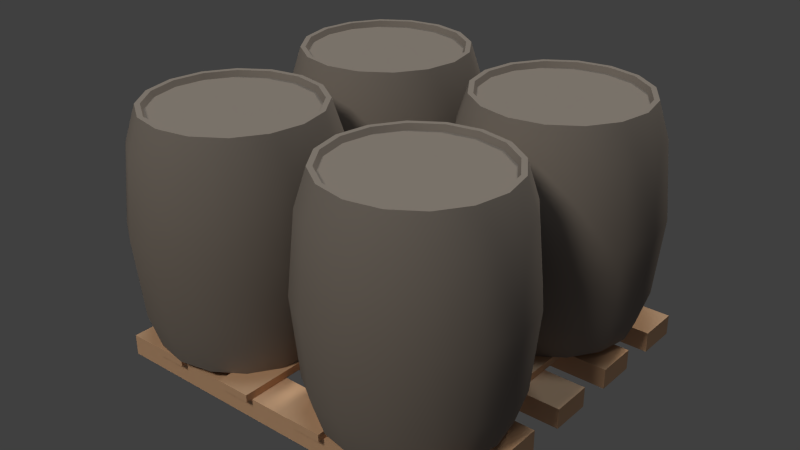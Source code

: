 # Source: cargo_barrel.blend  (saved by Blender 2.70.0; exported with 4.5.12 LTS)
import bpy
from mathutils import Matrix  # noqa: F401  (used for matrix-valued properties, if any)

bpy.ops.wm.read_factory_settings(use_empty=True)
scene = bpy.context.scene
scene.name = 'Scene'

# ---- collections
col_collection_5 = bpy.data.collections.new('Collection 5'); scene.collection.children.link(col_collection_5)
col_collection_6 = bpy.data.collections.new('Collection 6'); scene.collection.children.link(col_collection_6)

# ---- materials (node trees are filled in below, after node groups)
mat_material = bpy.data.materials.new('Material')
mat_material.alpha_threshold = 0.0
mat_material.use_transparent_shadow = False
mat_material.diffuse_color = (0.8, 0.491, 0.3028, 1.0)
mat_material.roughness = 0.5
mat_material.specular_intensity = 0.0
mat_material.line_color = (0.0, 0.0, 0.0, 1.0)
mat_m_03___default1 = bpy.data.materials.new('M_03___Default1')
mat_m_03___default1.alpha_threshold = 0.0
mat_m_03___default1.use_transparent_shadow = False
mat_m_03___default1.diffuse_color = (0.302, 0.2588, 0.2314, 1.0)
mat_m_03___default1.specular_color = (0.33, 0.33, 0.33)
mat_m_03___default1.roughness = 0.5
mat_m_03___default1.line_color = (0.0, 0.0, 0.0, 1.0)

# ---- material node trees

# ---- world
world_world = bpy.data.worlds.new('World'); scene.world = world_world
world_world.color = (0.05088, 0.05088, 0.05088)
world_world.use_sun_shadow = False
world_world.sun_shadow_jitter_overblur = 0.0
world_world.cycles.sampling_method = 'MANUAL'
world_world.cycles.sample_map_resolution = 256
world_world.light_settings.ao_factor = 0.5

# ---- lights
light_sun_000 = bpy.data.lights.new('Sun.000', 'SUN')
light_sun_000.color = (1.0, 0.9623, 0.8492)
light_sun_000.transmission_factor = 0.0
light_sun_000.angle = 0.1993
light_sun_000.energy = 1.0
light_sun_000.shadow_buffer_clip_start = 0.5
light_sun_000.shadow_soft_size = 0.1
light_sun_000.shadow_cascade_max_distance = 1000.0
light_sun_000.cycles.use_multiple_importance_sampling = False
light_hemi = bpy.data.lights.new('Hemi', 'SUN')
light_hemi.color = (0.7251, 0.8954, 1.0)
light_hemi.transmission_factor = 0.0
light_hemi.angle = 0.1993
light_hemi.energy = 0.5
light_hemi.shadow_buffer_clip_start = 0.5
light_hemi.shadow_soft_size = 0.1
light_hemi.shadow_cascade_max_distance = 1000.0
light_hemi.cycles.use_multiple_importance_sampling = False
light_sun_001 = bpy.data.lights.new('Sun.001', 'SUN')
light_sun_001.color = (1.0, 0.9623, 0.8492)
light_sun_001.transmission_factor = 0.0
light_sun_001.angle = 0.1993
light_sun_001.energy = 1.0
light_sun_001.shadow_buffer_clip_start = 0.5
light_sun_001.shadow_soft_size = 0.1
light_sun_001.shadow_cascade_max_distance = 1000.0
light_sun_001.cycles.use_multiple_importance_sampling = False

# ---- meshes
me_cube_004 = bpy.data.meshes.new('Cube.004')
me_cube_004.from_pydata([(-8.326, -1.0, -1.0), (-8.326, 1.0, -1.0), (-6.326, 1.0, -1.0), (-6.326, -1.0, -1.0), (-8.326, -1.0, 1.0), (-8.326, 1.0, 1.0), (-6.326, 1.0, 1.0), (-6.326, -1.0, 1.0), (6.326, -1.0, -1.0), (6.326, 1.0, -1.0), (8.326, 1.0, -1.0), (8.326, -1.0, -1.0), (6.326, -1.0, 1.0), (6.326, 1.0, 1.0), (8.326, 1.0, 1.0), (8.326, -1.0, 1.0), (-3.442, -1.0, -1.0), (-3.442, 1.0, -1.0), (-1.442, 1.0, -1.0), (-1.442, -1.0, -1.0), (-3.442, -1.0, 1.0), (-3.442, 1.0, 1.0), (-1.442, 1.0, 1.0), (-1.442, -1.0, 1.0), (1.442, -1.0, -1.0), (1.442, 1.0, -1.0), (3.442, 1.0, -1.0), (3.442, -1.0, -1.0), (1.442, -1.0, 1.0), (1.442, 1.0, 1.0), (3.442, 1.0, 1.0), (3.442, -1.0, 1.0), (10.74, -0.9652, 1.035), (-10.59, -0.9652, 1.035), (-10.59, -0.7402, 1.035), (10.74, -0.7402, 1.035), (10.74, -0.9652, 6.516), (-10.59, -0.9652, 6.516), (-10.59, -0.7402, 6.516), (10.74, -0.7402, 6.516), (10.74, -0.1164, 1.035), (-10.59, -0.1164, 1.035), (-10.59, 0.1086, 1.035), (10.74, 0.1086, 1.035), (10.74, -0.1164, 6.516), (-10.59, -0.1164, 6.516), (-10.59, 0.1086, 6.516), (10.74, 0.1086, 6.516), (10.74, 0.7204, 1.035), (-10.59, 0.7204, 1.035), (-10.59, 0.9454, 1.035), (10.74, 0.9454, 1.035), (10.74, 0.7204, 6.516), (-10.59, 0.7204, 6.516), (-10.59, 0.9454, 6.516), (10.74, 0.9454, 6.516), (10.74, -0.5425, 1.035), (-10.59, -0.5425, 1.035), (-10.59, -0.3175, 1.035), (10.74, -0.3175, 1.035), (10.74, -0.5425, 6.516), (-10.59, -0.5425, 6.516), (-10.59, -0.3175, 6.516), (10.74, -0.3175, 6.516), (10.74, 0.2974, 1.035), (-10.59, 0.2974, 1.035), (-10.59, 0.5224, 1.035), (10.74, 0.5224, 1.035), (10.74, 0.2974, 6.516), (-10.59, 0.2974, 6.516), (-10.59, 0.5224, 6.516), (10.74, 0.5224, 6.516)], [], [(4, 5, 1, 0), (5, 6, 2, 1), (6, 7, 3, 2), (7, 4, 0, 3), (0, 1, 2, 3), (7, 6, 5, 4), (12, 13, 9, 8), (13, 14, 10, 9), (14, 15, 11, 10), (15, 12, 8, 11), (8, 9, 10, 11), (15, 14, 13, 12), (20, 21, 17, 16), (21, 22, 18, 17), (22, 23, 19, 18), (23, 20, 16, 19), (16, 17, 18, 19), (23, 22, 21, 20), (28, 29, 25, 24), (29, 30, 26, 25), (30, 31, 27, 26), (31, 28, 24, 27), (24, 25, 26, 27), (31, 30, 29, 28), (36, 37, 33, 32), (37, 38, 34, 33), (38, 39, 35, 34), (39, 36, 32, 35), (32, 33, 34, 35), (39, 38, 37, 36), (44, 45, 41, 40), (45, 46, 42, 41), (46, 47, 43, 42), (47, 44, 40, 43), (40, 41, 42, 43), (47, 46, 45, 44), (52, 53, 49, 48), (53, 54, 50, 49), (54, 55, 51, 50), (55, 52, 48, 51), (48, 49, 50, 51), (55, 54, 53, 52), (60, 61, 57, 56), (61, 62, 58, 57), (62, 63, 59, 58), (63, 60, 56, 59), (56, 57, 58, 59), (63, 62, 61, 60), (68, 69, 65, 64), (69, 70, 66, 65), (70, 71, 67, 66), (71, 68, 64, 67), (64, 65, 66, 67), (71, 70, 69, 68)])
me_cube_004.materials.append(mat_material)
me_cube_004.use_remesh_preserve_volume = False
me_cube_004.use_remesh_preserve_attributes = False
me_cube_004.use_mirror_vertex_groups = False
me_cube_004.update()
me_mesh2_barrel1_model_003 = bpy.data.meshes.new('Mesh2 Barrel1 Model.003')
me_mesh2_barrel1_model_003.from_pydata([(0.1296, 0.2752, -0.313), (0.2396, 0.2752, -0.2396), (0.2578, -1.49e-07, -0.2578), (0.1148, 0.4, -0.2772), (0.0, 0.4, -0.3), (-0.1079, 0.4, -0.2606), (0.0, 0.4, -0.282), (-0.282, 0.4, -1.279e-08), (-0.2606, 0.4, -0.1079), (-0.1994, 0.4, -0.1994), (-0.1148, 0.4, -0.2772), (-0.2121, 0.4, -0.2121), (-0.2772, 0.4, -0.1148), (-0.3, 0.4, -1.446e-08), (-0.2772, 0.4, 0.1148), (-0.1994, 0.4, 0.1994), (-0.2606, 0.4, 0.1079), (-0.2736, 0.38, -1.21e-08), (-0.2528, 0.38, 0.1047), (0.1935, 0.38, 0.1935), (0.2528, 0.38, 0.1047), (0.2736, 0.38, 3.067e-08), (0.2528, 0.38, -0.1047), (0.1935, 0.38, -0.1935), (0.1047, 0.38, -0.2528), (-0.1047, 0.38, -0.2528), (-0.1935, 0.38, -0.1935), (-0.2528, 0.38, -0.1047), (-0.1935, 0.38, 0.1935), (-0.1047, 0.38, 0.2528), (0.0, 0.38, 0.2736), (0.1047, 0.38, 0.2528), (0.1994, 0.4, 0.1994), (0.1079, 0.4, 0.2606), (0.282, 0.4, 3.129e-08), (0.2606, 0.4, 0.1079), (0.0, 0.4, 0.282), (-0.1148, 0.4, 0.2772), (0.0, 0.4, 0.3), (0.1148, 0.4, 0.2772), (0.2121, 0.4, 0.2121), (0.2772, 0.4, 0.1148), (0.3, 0.4, 3.084e-08), (0.2772, 0.4, -0.1148), (0.2121, 0.4, -0.2121), (0.1079, 0.4, -0.2606), (0.1994, 0.4, -0.1994), (0.2606, 0.4, -0.1079), (0.0, 0.38, -0.2736), (-0.1079, 0.4, 0.2606), (-0.2121, 0.4, 0.2121), (-0.313, 0.2752, 0.1296), (-0.3388, 0.2752, -1.767e-08), (-0.3645, -1.49e-07, -1.902e-08), (-0.3368, -1.49e-07, -0.1395), (-0.3388, -0.2752, -1.767e-08), (-0.313, -0.2752, 0.1296), (-0.2772, -0.4, 0.1148), (-0.2121, -0.4, 0.2121), (-0.1994, -0.4, 0.1994), (-0.1079, -0.4, 0.2606), (-0.3, -0.4, -1.446e-08), (-0.2606, -0.4, 0.1079), (-0.2606, -0.4, -0.1079), (-0.282, -0.4, -1.279e-08), (-0.2772, -0.4, -0.1148), (-0.2121, -0.4, -0.2121), (-0.1148, -0.4, -0.2772), (-0.1994, -0.4, -0.1994), (-0.2736, -0.38, -1.21e-08), (-0.2528, -0.38, 0.1047), (0.1935, -0.38, -0.1935), (0.2528, -0.38, -0.1047), (0.2736, -0.38, 3.067e-08), (0.2528, -0.38, 0.1047), (0.1935, -0.38, 0.1935), (0.1047, -0.38, 0.2528), (0.0, -0.38, 0.2736), (-0.1047, -0.38, 0.2528), (-0.1935, -0.38, 0.1935), (-0.2528, -0.38, -0.1047), (-0.1935, -0.38, -0.1935), (-0.1047, -0.38, -0.2528), (0.0, -0.38, -0.2736), (0.1047, -0.38, -0.2528), (0.2606, -0.4, -0.1079), (0.282, -0.4, 3.129e-08), (0.2606, -0.4, 0.1079), (0.3, -0.4, 3.084e-08), (0.2772, -0.4, 0.1148), (0.1994, -0.4, 0.1994), (0.2121, -0.4, 0.2121), (0.1148, -0.4, 0.2772), (0.2396, -0.2752, 0.2396), (0.1296, -0.2752, 0.313), (0.1395, -1.49e-07, 0.3368), (0.0, -1.49e-07, 0.3645), (0.1296, 0.2752, 0.313), (0.2396, 0.2752, 0.2396), (0.313, 0.2752, 0.1296), (0.2578, -1.49e-07, 0.2578), (0.313, -0.2752, 0.1296), (0.3388, -0.2752, 3.349e-08), (0.2772, -0.4, -0.1148), (0.1994, -0.4, -0.1994), (0.1079, -0.4, -0.2606), (0.0, -0.4, -0.282), (-0.1079, -0.4, -0.2606), (0.0, -0.4, -0.3), (0.1148, -0.4, -0.2772), (0.2121, -0.4, -0.2121), (0.1296, -0.2752, -0.313), (0.2396, -0.2752, -0.2396), (0.3368, -1.49e-07, -0.1395), (0.313, 0.2752, -0.1296), (0.3388, 0.2752, 3.349e-08), (0.3645, -1.49e-07, 3.602e-08), (0.3368, -1.49e-07, 0.1395), (0.313, -0.2752, -0.1296), (0.1395, -1.49e-07, -0.3368), (0.0, -0.2752, -0.3388), (-0.1296, -0.2752, -0.313), (-0.2396, -0.2752, -0.2396), (-0.313, -0.2752, -0.1296), (-0.2578, -1.49e-07, -0.2578), (-0.313, 0.2752, -0.1296), (-0.2396, 0.2752, -0.2396), (-0.1395, -1.49e-07, -0.3368), (0.0, -1.49e-07, -0.3645), (-0.1296, 0.2752, -0.313), (0.0, 0.2752, -0.3388), (0.0, 0.2752, 0.3388), (-0.1395, -1.49e-07, 0.3368), (0.0, -0.2752, 0.3388), (0.0, -0.4, 0.3), (-0.1296, -0.2752, 0.313), (-0.2578, -1.49e-07, 0.2578), (-0.1296, 0.2752, 0.313), (-0.2396, 0.2752, 0.2396), (-0.3368, -1.49e-07, 0.1395), (-0.2396, -0.2752, 0.2396), (-0.1148, -0.4, 0.2772), (0.0, -0.4, 0.282), (0.1079, -0.4, 0.2606)], [], [(140, 58, 141, 135), (1, 114, 113, 2), (58, 140, 56, 57), (3, 4, 5, 6), (126, 129, 127, 124), (34, 47, 22, 21), (96, 133, 94, 95), (65, 123, 122, 66), (45, 6, 48, 24), (119, 0, 1, 2), (137, 138, 136, 132), (17, 27, 8, 7), (83, 106, 105, 84), (24, 48, 25), (32, 35, 20, 19), (62, 70, 79, 59), (19, 31, 33, 32), (108, 120, 111, 109), (0, 130, 4, 3), (13, 12, 125, 52), (9, 8, 27, 26), (67, 121, 120, 108), (44, 43, 114, 1), (51, 138, 50, 14), (110, 112, 118, 103), (12, 11, 126, 125), (138, 51, 139, 136), (3, 44, 1, 0), (130, 0, 119, 128), (57, 59, 60, 58), (61, 62, 59, 57), (89, 101, 93, 91), (63, 80, 69, 64), (124, 122, 123, 54), (87, 74, 73, 86), (40, 39, 97, 98), (117, 101, 102, 116), (118, 113, 116, 102), (70, 62, 64, 69), (61, 55, 123, 65), (131, 137, 132, 96), (75, 90, 143, 76), (113, 118, 112, 2), (71, 104, 85, 72), (127, 121, 122, 124), (21, 20, 35, 34), (100, 117, 99, 98), (84, 105, 104, 71), (88, 85, 104, 103), (43, 42, 115, 114), (28, 18, 16, 15), (125, 126, 124, 54), (95, 100, 98, 97), (6, 5, 25, 48), (108, 107, 68, 67), (80, 63, 68, 81), (103, 118, 102, 88), (116, 113, 114, 115), (66, 122, 121, 67), (30, 29, 49, 36), (60, 78, 77, 142), (52, 125, 54, 53), (46, 45, 24, 23), (86, 73, 72, 85), (81, 68, 107, 82), (29, 28, 15, 49), (14, 13, 52, 51), (103, 104, 105, 110), (115, 99, 117, 116), (59, 79, 78, 60), (94, 92, 91, 93), (93, 100, 95, 94), (97, 131, 96, 95), (82, 107, 106, 83), (90, 75, 74, 87), (53, 139, 51, 52), (56, 139, 53, 55), (76, 143, 142, 77), (7, 16, 18, 17), (5, 9, 26, 25), (139, 56, 140, 136), (101, 117, 100, 93), (10, 4, 130, 129), (47, 46, 23, 22), (54, 123, 55, 53), (11, 10, 129, 126), (112, 110, 109, 111), (129, 130, 128, 127), (132, 135, 133, 96), (111, 119, 2, 112), (31, 30, 36, 33), (135, 141, 134, 133), (88, 102, 101, 89), (133, 134, 92, 94), (128, 120, 121, 127), (98, 99, 41, 40), (38, 37, 137, 131), (141, 142, 143, 134), (58, 60, 142, 141), (55, 61, 57, 56), (120, 128, 119, 111), (39, 38, 131, 97), (134, 143, 90, 92), (42, 41, 99, 115), (136, 140, 135, 132), (20, 21, 22, 23, 24, 25, 26, 27, 17, 18, 28, 29, 30, 31, 19), (65, 66, 67, 68, 63, 64, 62, 61), (49, 15, 14, 50, 37, 36), (90, 87, 89, 91, 92), (7, 8, 9, 5, 4, 10, 11, 12, 13, 14, 15, 16), (108, 109, 110, 105, 106, 107), (86, 85, 88, 89, 87), (72, 73, 74, 75, 76, 77, 78, 79, 70, 69, 80, 81, 82, 83, 84, 71), (32, 33, 36, 37, 38, 39, 40, 41, 42, 43, 44, 3, 6, 45, 46, 47, 34, 35), (37, 50, 138, 137)])
me_mesh2_barrel1_model_003.polygons.foreach_set('use_smooth', [True] * 115)
_uv = me_mesh2_barrel1_model_003.uv_layers.new(name='UVMap')
_uv.uv.foreach_set('vector', [0.5616, 0.0877, 0.5616, 0.01802, 0.6223, 0.01802, 0.6223, 0.0877, 0.0762, 0.3949, 0.01553, 0.3949, 0.01553, 0.2413, 0.0762, 0.2413, 0.5616, 0.01802, 0.5616, 0.0877, 0.5009, 0.0877, 0.5009, 0.01802, 0.3189, 0.8111, 0.2587, 0.823, 0.2022, 0.8024, 0.2587, 0.8136, 0.3189, 0.3949, 0.2582, 0.3949, 0.2582, 0.2413, 0.3189, 0.2413, 0.4066, 0.6658, 0.3953, 0.7224, 0.3861, 0.7186, 0.3966, 0.6658, 0.683, 0.2413, 0.683, 0.0877, 0.7436, 0.0877, 0.7436, 0.2413, 0.3796, 0.01802, 0.3796, 0.0877, 0.3189, 0.0877, 0.3189, 0.01802, 0.3153, 0.8024, 0.2587, 0.8136, 0.2587, 0.8037, 0.3115, 0.7932, 0.1369, 0.2413, 0.1369, 0.3949, 0.0762, 0.3949, 0.0762, 0.2413, 0.6223, 0.3949, 0.5616, 0.3949, 0.5616, 0.2413, 0.6223, 0.2413, 0.1209, 0.6658, 0.1314, 0.7186, 0.1222, 0.7224, 0.1109, 0.6658, 0.7463, 0.8036, 0.7463, 0.8136, 0.8028, 0.8023, 0.799, 0.7931, 0.3115, 0.7932, 0.2587, 0.8037, 0.206, 0.7932, 0.3633, 0.5613, 0.3953, 0.6092, 0.3861, 0.613, 0.3562, 0.5683, 0.6097, 0.6092, 0.6189, 0.613, 0.6488, 0.5683, 0.6417, 0.5612, 0.3562, 0.5683, 0.3115, 0.5384, 0.3153, 0.5292, 0.3633, 0.5613, 0.1976, 0.01802, 0.1976, 0.0877, 0.1369, 0.0877, 0.1369, 0.01802, 0.1369, 0.3949, 0.1976, 0.3949, 0.1976, 0.4646, 0.1369, 0.4646, 0.4403, 0.4646, 0.3796, 0.4646, 0.3796, 0.3949, 0.4403, 0.3949, 0.1542, 0.7703, 0.1222, 0.7224, 0.1314, 0.7186, 0.1612, 0.7633, 0.2582, 0.01802, 0.2582, 0.0877, 0.1976, 0.0877, 0.1976, 0.01802, 0.0762, 0.4646, 0.01553, 0.4646, 0.01553, 0.3949, 0.0762, 0.3949, 0.5009, 0.3949, 0.5616, 0.3949, 0.5616, 0.4646, 0.5009, 0.4646, 0.0762, 0.01802, 0.0762, 0.0877, 0.01553, 0.0877, 0.01553, 0.01802, 0.3796, 0.4646, 0.3189, 0.4646, 0.3189, 0.3949, 0.3796, 0.3949, 0.5616, 0.3949, 0.5009, 0.3949, 0.5009, 0.2413, 0.5616, 0.2413, 0.1369, 0.4646, 0.0762, 0.4646, 0.0762, 0.3949, 0.1369, 0.3949, 0.1976, 0.3949, 0.1369, 0.3949, 0.1369, 0.2413, 0.1976, 0.2413, 0.601, 0.6056, 0.6417, 0.5612, 0.6897, 0.5292, 0.6351, 0.5546, 0.589, 0.6658, 0.6097, 0.6092, 0.6417, 0.5612, 0.601, 0.6056, 0.865, 0.01802, 0.865, 0.0877, 0.8043, 0.0877, 0.8043, 0.01802, 0.6097, 0.7223, 0.6189, 0.7185, 0.6084, 0.6658, 0.5984, 0.6658, 0.3189, 0.2413, 0.3189, 0.0877, 0.3796, 0.0877, 0.3796, 0.2413, 0.8828, 0.6092, 0.8737, 0.613, 0.8841, 0.6658, 0.8941, 0.6658, 0.8043, 0.4646, 0.7436, 0.4646, 0.7436, 0.3949, 0.8043, 0.3949, 0.865, 0.2413, 0.865, 0.0877, 0.9257, 0.0877, 0.9257, 0.2413, 0.9863, 0.0877, 0.9863, 0.2413, 0.9257, 0.2413, 0.9257, 0.0877, 0.6189, 0.613, 0.6097, 0.6092, 0.5984, 0.6658, 0.6084, 0.6658, 0.4403, 0.01802, 0.4403, 0.0877, 0.3796, 0.0877, 0.3796, 0.01802, 0.683, 0.3949, 0.6223, 0.3949, 0.6223, 0.2413, 0.683, 0.2413, 0.8438, 0.5683, 0.8508, 0.5612, 0.8028, 0.5292, 0.799, 0.5384, 0.01553, 0.2413, 0.01553, 0.0877, 0.0762, 0.0877, 0.0762, 0.2413, 0.8438, 0.7633, 0.8508, 0.7703, 0.8828, 0.7223, 0.8737, 0.7185, 0.2582, 0.2413, 0.2582, 0.0877, 0.3189, 0.0877, 0.3189, 0.2413, 0.3966, 0.6658, 0.3861, 0.613, 0.3953, 0.6092, 0.4066, 0.6658, 0.8043, 0.2413, 0.865, 0.2413, 0.865, 0.3949, 0.8043, 0.3949, 0.799, 0.7931, 0.8028, 0.8023, 0.8508, 0.7703, 0.8438, 0.7633, 0.9035, 0.6658, 0.8828, 0.7223, 0.8508, 0.7703, 0.8915, 0.7259, 0.9863, 0.4646, 0.9257, 0.4646, 0.9257, 0.3949, 0.9863, 0.3949, 0.1612, 0.5683, 0.1314, 0.613, 0.1222, 0.6092, 0.1542, 0.5613, 0.3796, 0.3949, 0.3189, 0.3949, 0.3189, 0.2413, 0.3796, 0.2413, 0.7436, 0.2413, 0.8043, 0.2413, 0.8043, 0.3949, 0.7436, 0.3949, 0.2587, 0.8136, 0.2022, 0.8024, 0.206, 0.7932, 0.2587, 0.8037, 0.7463, 0.823, 0.6897, 0.8023, 0.6417, 0.7703, 0.6861, 0.811, 0.6189, 0.7185, 0.6097, 0.7223, 0.6417, 0.7703, 0.6488, 0.7633, 0.9863, 0.01802, 0.9863, 0.0877, 0.9257, 0.0877, 0.9257, 0.01802, 0.9257, 0.2413, 0.9863, 0.2413, 0.9863, 0.3949, 0.9257, 0.3949, 0.3189, 0.01802, 0.3189, 0.0877, 0.2582, 0.0877, 0.2582, 0.01802, 0.2587, 0.5279, 0.206, 0.5384, 0.2022, 0.5292, 0.2587, 0.518, 0.6897, 0.5292, 0.6935, 0.5384, 0.7463, 0.5279, 0.7463, 0.5179, 0.4403, 0.3949, 0.3796, 0.3949, 0.3796, 0.2413, 0.4403, 0.2413, 0.3633, 0.7703, 0.3153, 0.8024, 0.3115, 0.7932, 0.3562, 0.7633, 0.8941, 0.6658, 0.8841, 0.6658, 0.8737, 0.7185, 0.8828, 0.7223, 0.6488, 0.7633, 0.6417, 0.7703, 0.6897, 0.8023, 0.6935, 0.7931, 0.206, 0.5384, 0.1612, 0.5683, 0.1542, 0.5613, 0.2022, 0.5292, 0.5009, 0.4646, 0.4403, 0.4646, 0.4403, 0.3949, 0.5009, 0.3949, 0.8915, 0.7259, 0.8508, 0.7703, 0.8028, 0.8023, 0.8574, 0.7769, 0.9257, 0.3949, 0.865, 0.3949, 0.865, 0.2413, 0.9257, 0.2413, 0.6417, 0.5612, 0.6488, 0.5683, 0.6935, 0.5384, 0.6897, 0.5292, 0.7436, 0.0877, 0.7436, 0.01802, 0.8043, 0.01802, 0.8043, 0.0877, 0.8043, 0.0877, 0.8043, 0.2413, 0.7436, 0.2413, 0.7436, 0.0877, 0.7436, 0.3949, 0.683, 0.3949, 0.683, 0.2413, 0.7436, 0.2413, 0.6935, 0.7931, 0.6897, 0.8023, 0.7463, 0.8136, 0.7463, 0.8036, 0.8508, 0.5612, 0.8438, 0.5683, 0.8737, 0.613, 0.8828, 0.6092, 0.4403, 0.2413, 0.5009, 0.2413, 0.5009, 0.3949, 0.4403, 0.3949, 0.5009, 0.0877, 0.5009, 0.2413, 0.4403, 0.2413, 0.4403, 0.0877, 0.799, 0.5384, 0.8028, 0.5292, 0.7463, 0.5179, 0.7463, 0.5279, 0.1109, 0.6658, 0.1222, 0.6092, 0.1314, 0.613, 0.1209, 0.6658, 0.2022, 0.8024, 0.1542, 0.7703, 0.1612, 0.7633, 0.206, 0.7932, 0.5009, 0.2413, 0.5009, 0.0877, 0.5616, 0.0877, 0.5616, 0.2413, 0.865, 0.0877, 0.865, 0.2413, 0.8043, 0.2413, 0.8043, 0.0877, 0.2582, 0.4646, 0.1976, 0.4646, 0.1976, 0.3949, 0.2582, 0.3949, 0.3953, 0.7224, 0.3633, 0.7703, 0.3562, 0.7633, 0.3861, 0.7186, 0.3796, 0.2413, 0.3796, 0.0877, 0.4403, 0.0877, 0.4403, 0.2413, 0.3189, 0.4646, 0.2582, 0.4646, 0.2582, 0.3949, 0.3189, 0.3949, 0.0762, 0.0877, 0.0762, 0.01802, 0.1369, 0.01802, 0.1369, 0.0877, 0.2582, 0.3949, 0.1976, 0.3949, 0.1976, 0.2413, 0.2582, 0.2413, 0.6223, 0.2413, 0.6223, 0.0877, 0.683, 0.0877, 0.683, 0.2413, 0.1369, 0.0877, 0.1369, 0.2413, 0.0762, 0.2413, 0.0762, 0.0877, 0.3115, 0.5384, 0.2587, 0.5279, 0.2587, 0.518, 0.3153, 0.5292, 0.6223, 0.0877, 0.6223, 0.01802, 0.683, 0.01802, 0.683, 0.0877, 0.9257, 0.01802, 0.9257, 0.0877, 0.865, 0.0877, 0.865, 0.01802, 0.683, 0.0877, 0.683, 0.01802, 0.7436, 0.01802, 0.7436, 0.0877, 0.1976, 0.2413, 0.1976, 0.0877, 0.2582, 0.0877, 0.2582, 0.2413, 0.8043, 0.3949, 0.865, 0.3949, 0.865, 0.4646, 0.8043, 0.4646, 0.683, 0.4646, 0.6223, 0.4646, 0.6223, 0.3949, 0.683, 0.3949, 0.6861, 0.5205, 0.7463, 0.5179, 0.8028, 0.5292, 0.7463, 0.5085, 0.6351, 0.5546, 0.6897, 0.5292, 0.7463, 0.5179, 0.6861, 0.5205, 0.4403, 0.0877, 0.4403, 0.01802, 0.5009, 0.01802, 0.5009, 0.0877, 0.1976, 0.0877, 0.1976, 0.2413, 0.1369, 0.2413, 0.1369, 0.0877, 0.7436, 0.4646, 0.683, 0.4646, 0.683, 0.3949, 0.7436, 0.3949, 0.7463, 0.5085, 0.8028, 0.5292, 0.8508, 0.5612, 0.8064, 0.5205, 0.9257, 0.4646, 0.865, 0.4646, 0.865, 0.3949, 0.9257, 0.3949, 0.5616, 0.2413, 0.5616, 0.0877, 0.6223, 0.0877, 0.6223, 0.2413, 0.3861, 0.613, 0.3966, 0.6658, 0.3861, 0.7186, 0.3562, 0.7633, 0.3115, 0.7932, 0.206, 0.7932, 0.1612, 0.7633, 0.1314, 0.7186, 0.1209, 0.6658, 0.1314, 0.613, 0.1612, 0.5683, 0.206, 0.5384, 0.2587, 0.5279, 0.3115, 0.5384, 0.3562, 0.5683, 0.601, 0.7259, 0.6351, 0.7769, 0.6861, 0.811, 0.6417, 0.7703, 0.6097, 0.7223, 0.5984, 0.6658, 0.6097, 0.6092, 0.589, 0.6658, 0.2022, 0.5292, 0.1542, 0.5613, 0.1135, 0.6056, 0.1476, 0.5546, 0.1986, 0.5205, 0.2587, 0.518, 0.8508, 0.5612, 0.8828, 0.6092, 0.8915, 0.6056, 0.8574, 0.5546, 0.8064, 0.5205, 0.1109, 0.6658, 0.1222, 0.7224, 0.1542, 0.7703, 0.2022, 0.8024, 0.2587, 0.823, 0.1986, 0.8111, 0.1476, 0.777, 0.1135, 0.726, 0.1015, 0.6658, 0.1135, 0.6056, 0.1542, 0.5613, 0.1222, 0.6092, 0.7463, 0.823, 0.8064, 0.811, 0.8574, 0.7769, 0.8028, 0.8023, 0.7463, 0.8136, 0.6897, 0.8023, 0.8941, 0.6658, 0.8828, 0.7223, 0.9035, 0.6658, 0.8915, 0.6056, 0.8828, 0.6092, 0.8737, 0.7185, 0.8841, 0.6658, 0.8737, 0.613, 0.8438, 0.5683, 0.799, 0.5384, 0.7463, 0.5279, 0.6935, 0.5384, 0.6488, 0.5683, 0.6189, 0.613, 0.6084, 0.6658, 0.6189, 0.7185, 0.6488, 0.7633, 0.6935, 0.7931, 0.7463, 0.8036, 0.799, 0.7931, 0.8438, 0.7633, 0.3633, 0.5613, 0.3153, 0.5292, 0.2587, 0.518, 0.1986, 0.5205, 0.2587, 0.5085, 0.3189, 0.5205, 0.3699, 0.5546, 0.404, 0.6056, 0.416, 0.6658, 0.404, 0.726, 0.3699, 0.777, 0.3189, 0.8111, 0.2587, 0.8136, 0.3153, 0.8024, 0.3633, 0.7703, 0.3953, 0.7224, 0.4066, 0.6658, 0.3953, 0.6092, 0.6223, 0.4646, 0.5616, 0.4646, 0.5616, 0.3949, 0.6223, 0.3949])
me_mesh2_barrel1_model_003.materials.append(mat_m_03___default1)
me_mesh2_barrel1_model_003.use_remesh_preserve_volume = False
me_mesh2_barrel1_model_003.use_remesh_preserve_attributes = False
me_mesh2_barrel1_model_003.use_mirror_vertex_groups = False
me_mesh2_barrel1_model_003.update()
me_mesh2_barrel1_model_002 = bpy.data.meshes.new('Mesh2 Barrel1 Model.002')
me_mesh2_barrel1_model_002.from_pydata([(0.1296, 0.2752, -0.313), (0.2396, 0.2752, -0.2396), (0.2578, -1.49e-07, -0.2578), (0.1148, 0.4, -0.2772), (0.0, 0.4, -0.3), (-0.1079, 0.4, -0.2606), (0.0, 0.4, -0.282), (-0.282, 0.4, -1.279e-08), (-0.2606, 0.4, -0.1079), (-0.1994, 0.4, -0.1994), (-0.1148, 0.4, -0.2772), (-0.2121, 0.4, -0.2121), (-0.2772, 0.4, -0.1148), (-0.3, 0.4, -1.446e-08), (-0.2772, 0.4, 0.1148), (-0.1994, 0.4, 0.1994), (-0.2606, 0.4, 0.1079), (-0.2736, 0.38, -1.21e-08), (-0.2528, 0.38, 0.1047), (0.1935, 0.38, 0.1935), (0.2528, 0.38, 0.1047), (0.2736, 0.38, 3.067e-08), (0.2528, 0.38, -0.1047), (0.1935, 0.38, -0.1935), (0.1047, 0.38, -0.2528), (-0.1047, 0.38, -0.2528), (-0.1935, 0.38, -0.1935), (-0.2528, 0.38, -0.1047), (-0.1935, 0.38, 0.1935), (-0.1047, 0.38, 0.2528), (0.0, 0.38, 0.2736), (0.1047, 0.38, 0.2528), (0.1994, 0.4, 0.1994), (0.1079, 0.4, 0.2606), (0.282, 0.4, 3.129e-08), (0.2606, 0.4, 0.1079), (0.0, 0.4, 0.282), (-0.1148, 0.4, 0.2772), (0.0, 0.4, 0.3), (0.1148, 0.4, 0.2772), (0.2121, 0.4, 0.2121), (0.2772, 0.4, 0.1148), (0.3, 0.4, 3.084e-08), (0.2772, 0.4, -0.1148), (0.2121, 0.4, -0.2121), (0.1079, 0.4, -0.2606), (0.1994, 0.4, -0.1994), (0.2606, 0.4, -0.1079), (0.0, 0.38, -0.2736), (-0.1079, 0.4, 0.2606), (-0.2121, 0.4, 0.2121), (-0.313, 0.2752, 0.1296), (-0.3388, 0.2752, -1.767e-08), (-0.3645, -1.49e-07, -1.902e-08), (-0.3368, -1.49e-07, -0.1395), (-0.3388, -0.2752, -1.767e-08), (-0.313, -0.2752, 0.1296), (-0.2772, -0.4, 0.1148), (-0.2121, -0.4, 0.2121), (-0.1994, -0.4, 0.1994), (-0.1079, -0.4, 0.2606), (-0.3, -0.4, -1.446e-08), (-0.2606, -0.4, 0.1079), (-0.2606, -0.4, -0.1079), (-0.282, -0.4, -1.279e-08), (-0.2772, -0.4, -0.1148), (-0.2121, -0.4, -0.2121), (-0.1148, -0.4, -0.2772), (-0.1994, -0.4, -0.1994), (-0.2736, -0.38, -1.21e-08), (-0.2528, -0.38, 0.1047), (0.1935, -0.38, -0.1935), (0.2528, -0.38, -0.1047), (0.2736, -0.38, 3.067e-08), (0.2528, -0.38, 0.1047), (0.1935, -0.38, 0.1935), (0.1047, -0.38, 0.2528), (0.0, -0.38, 0.2736), (-0.1047, -0.38, 0.2528), (-0.1935, -0.38, 0.1935), (-0.2528, -0.38, -0.1047), (-0.1935, -0.38, -0.1935), (-0.1047, -0.38, -0.2528), (0.0, -0.38, -0.2736), (0.1047, -0.38, -0.2528), (0.2606, -0.4, -0.1079), (0.282, -0.4, 3.129e-08), (0.2606, -0.4, 0.1079), (0.3, -0.4, 3.084e-08), (0.2772, -0.4, 0.1148), (0.1994, -0.4, 0.1994), (0.2121, -0.4, 0.2121), (0.1148, -0.4, 0.2772), (0.2396, -0.2752, 0.2396), (0.1296, -0.2752, 0.313), (0.1395, -1.49e-07, 0.3368), (0.0, -1.49e-07, 0.3645), (0.1296, 0.2752, 0.313), (0.2396, 0.2752, 0.2396), (0.313, 0.2752, 0.1296), (0.2578, -1.49e-07, 0.2578), (0.313, -0.2752, 0.1296), (0.3388, -0.2752, 3.349e-08), (0.2772, -0.4, -0.1148), (0.1994, -0.4, -0.1994), (0.1079, -0.4, -0.2606), (0.0, -0.4, -0.282), (-0.1079, -0.4, -0.2606), (0.0, -0.4, -0.3), (0.1148, -0.4, -0.2772), (0.2121, -0.4, -0.2121), (0.1296, -0.2752, -0.313), (0.2396, -0.2752, -0.2396), (0.3368, -1.49e-07, -0.1395), (0.313, 0.2752, -0.1296), (0.3388, 0.2752, 3.349e-08), (0.3645, -1.49e-07, 3.602e-08), (0.3368, -1.49e-07, 0.1395), (0.313, -0.2752, -0.1296), (0.1395, -1.49e-07, -0.3368), (0.0, -0.2752, -0.3388), (-0.1296, -0.2752, -0.313), (-0.2396, -0.2752, -0.2396), (-0.313, -0.2752, -0.1296), (-0.2578, -1.49e-07, -0.2578), (-0.313, 0.2752, -0.1296), (-0.2396, 0.2752, -0.2396), (-0.1395, -1.49e-07, -0.3368), (0.0, -1.49e-07, -0.3645), (-0.1296, 0.2752, -0.313), (0.0, 0.2752, -0.3388), (0.0, 0.2752, 0.3388), (-0.1395, -1.49e-07, 0.3368), (0.0, -0.2752, 0.3388), (0.0, -0.4, 0.3), (-0.1296, -0.2752, 0.313), (-0.2578, -1.49e-07, 0.2578), (-0.1296, 0.2752, 0.313), (-0.2396, 0.2752, 0.2396), (-0.3368, -1.49e-07, 0.1395), (-0.2396, -0.2752, 0.2396), (-0.1148, -0.4, 0.2772), (0.0, -0.4, 0.282), (0.1079, -0.4, 0.2606)], [], [(140, 58, 141, 135), (1, 114, 113, 2), (58, 140, 56, 57), (3, 4, 5, 6), (126, 129, 127, 124), (34, 47, 22, 21), (96, 133, 94, 95), (65, 123, 122, 66), (45, 6, 48, 24), (119, 0, 1, 2), (137, 138, 136, 132), (17, 27, 8, 7), (83, 106, 105, 84), (24, 48, 25), (32, 35, 20, 19), (62, 70, 79, 59), (19, 31, 33, 32), (108, 120, 111, 109), (0, 130, 4, 3), (13, 12, 125, 52), (9, 8, 27, 26), (67, 121, 120, 108), (44, 43, 114, 1), (51, 138, 50, 14), (110, 112, 118, 103), (12, 11, 126, 125), (138, 51, 139, 136), (3, 44, 1, 0), (130, 0, 119, 128), (57, 59, 60, 58), (61, 62, 59, 57), (89, 101, 93, 91), (63, 80, 69, 64), (124, 122, 123, 54), (87, 74, 73, 86), (40, 39, 97, 98), (117, 101, 102, 116), (118, 113, 116, 102), (70, 62, 64, 69), (61, 55, 123, 65), (131, 137, 132, 96), (75, 90, 143, 76), (113, 118, 112, 2), (71, 104, 85, 72), (127, 121, 122, 124), (21, 20, 35, 34), (100, 117, 99, 98), (84, 105, 104, 71), (88, 85, 104, 103), (43, 42, 115, 114), (28, 18, 16, 15), (125, 126, 124, 54), (95, 100, 98, 97), (6, 5, 25, 48), (108, 107, 68, 67), (80, 63, 68, 81), (103, 118, 102, 88), (116, 113, 114, 115), (66, 122, 121, 67), (30, 29, 49, 36), (60, 78, 77, 142), (52, 125, 54, 53), (46, 45, 24, 23), (86, 73, 72, 85), (81, 68, 107, 82), (29, 28, 15, 49), (14, 13, 52, 51), (103, 104, 105, 110), (115, 99, 117, 116), (59, 79, 78, 60), (94, 92, 91, 93), (93, 100, 95, 94), (97, 131, 96, 95), (82, 107, 106, 83), (90, 75, 74, 87), (53, 139, 51, 52), (56, 139, 53, 55), (76, 143, 142, 77), (7, 16, 18, 17), (5, 9, 26, 25), (139, 56, 140, 136), (101, 117, 100, 93), (10, 4, 130, 129), (47, 46, 23, 22), (54, 123, 55, 53), (11, 10, 129, 126), (112, 110, 109, 111), (129, 130, 128, 127), (132, 135, 133, 96), (111, 119, 2, 112), (31, 30, 36, 33), (135, 141, 134, 133), (88, 102, 101, 89), (133, 134, 92, 94), (128, 120, 121, 127), (98, 99, 41, 40), (38, 37, 137, 131), (141, 142, 143, 134), (58, 60, 142, 141), (55, 61, 57, 56), (120, 128, 119, 111), (39, 38, 131, 97), (134, 143, 90, 92), (42, 41, 99, 115), (136, 140, 135, 132), (20, 21, 22, 23, 24, 25, 26, 27, 17, 18, 28, 29, 30, 31, 19), (65, 66, 67, 68, 63, 64, 62, 61), (49, 15, 14, 50, 37, 36), (90, 87, 89, 91, 92), (7, 8, 9, 5, 4, 10, 11, 12, 13, 14, 15, 16), (108, 109, 110, 105, 106, 107), (86, 85, 88, 89, 87), (72, 73, 74, 75, 76, 77, 78, 79, 70, 69, 80, 81, 82, 83, 84, 71), (32, 33, 36, 37, 38, 39, 40, 41, 42, 43, 44, 3, 6, 45, 46, 47, 34, 35), (37, 50, 138, 137)])
me_mesh2_barrel1_model_002.polygons.foreach_set('use_smooth', [True] * 115)
_uv = me_mesh2_barrel1_model_002.uv_layers.new(name='UVMap')
_uv.uv.foreach_set('vector', [0.5616, 0.0877, 0.5616, 0.01802, 0.6223, 0.01802, 0.6223, 0.0877, 0.0762, 0.3949, 0.01553, 0.3949, 0.01553, 0.2413, 0.0762, 0.2413, 0.5616, 0.01802, 0.5616, 0.0877, 0.5009, 0.0877, 0.5009, 0.01802, 0.3189, 0.8111, 0.2587, 0.823, 0.2022, 0.8024, 0.2587, 0.8136, 0.3189, 0.3949, 0.2582, 0.3949, 0.2582, 0.2413, 0.3189, 0.2413, 0.4066, 0.6658, 0.3953, 0.7224, 0.3861, 0.7186, 0.3966, 0.6658, 0.683, 0.2413, 0.683, 0.0877, 0.7436, 0.0877, 0.7436, 0.2413, 0.3796, 0.01802, 0.3796, 0.0877, 0.3189, 0.0877, 0.3189, 0.01802, 0.3153, 0.8024, 0.2587, 0.8136, 0.2587, 0.8037, 0.3115, 0.7932, 0.1369, 0.2413, 0.1369, 0.3949, 0.0762, 0.3949, 0.0762, 0.2413, 0.6223, 0.3949, 0.5616, 0.3949, 0.5616, 0.2413, 0.6223, 0.2413, 0.1209, 0.6658, 0.1314, 0.7186, 0.1222, 0.7224, 0.1109, 0.6658, 0.7463, 0.8036, 0.7463, 0.8136, 0.8028, 0.8023, 0.799, 0.7931, 0.3115, 0.7932, 0.2587, 0.8037, 0.206, 0.7932, 0.3633, 0.5613, 0.3953, 0.6092, 0.3861, 0.613, 0.3562, 0.5683, 0.6097, 0.6092, 0.6189, 0.613, 0.6488, 0.5683, 0.6417, 0.5612, 0.3562, 0.5683, 0.3115, 0.5384, 0.3153, 0.5292, 0.3633, 0.5613, 0.1976, 0.01802, 0.1976, 0.0877, 0.1369, 0.0877, 0.1369, 0.01802, 0.1369, 0.3949, 0.1976, 0.3949, 0.1976, 0.4646, 0.1369, 0.4646, 0.4403, 0.4646, 0.3796, 0.4646, 0.3796, 0.3949, 0.4403, 0.3949, 0.1542, 0.7703, 0.1222, 0.7224, 0.1314, 0.7186, 0.1612, 0.7633, 0.2582, 0.01802, 0.2582, 0.0877, 0.1976, 0.0877, 0.1976, 0.01802, 0.0762, 0.4646, 0.01553, 0.4646, 0.01553, 0.3949, 0.0762, 0.3949, 0.5009, 0.3949, 0.5616, 0.3949, 0.5616, 0.4646, 0.5009, 0.4646, 0.0762, 0.01802, 0.0762, 0.0877, 0.01553, 0.0877, 0.01553, 0.01802, 0.3796, 0.4646, 0.3189, 0.4646, 0.3189, 0.3949, 0.3796, 0.3949, 0.5616, 0.3949, 0.5009, 0.3949, 0.5009, 0.2413, 0.5616, 0.2413, 0.1369, 0.4646, 0.0762, 0.4646, 0.0762, 0.3949, 0.1369, 0.3949, 0.1976, 0.3949, 0.1369, 0.3949, 0.1369, 0.2413, 0.1976, 0.2413, 0.601, 0.6056, 0.6417, 0.5612, 0.6897, 0.5292, 0.6351, 0.5546, 0.589, 0.6658, 0.6097, 0.6092, 0.6417, 0.5612, 0.601, 0.6056, 0.865, 0.01802, 0.865, 0.0877, 0.8043, 0.0877, 0.8043, 0.01802, 0.6097, 0.7223, 0.6189, 0.7185, 0.6084, 0.6658, 0.5984, 0.6658, 0.3189, 0.2413, 0.3189, 0.0877, 0.3796, 0.0877, 0.3796, 0.2413, 0.8828, 0.6092, 0.8737, 0.613, 0.8841, 0.6658, 0.8941, 0.6658, 0.8043, 0.4646, 0.7436, 0.4646, 0.7436, 0.3949, 0.8043, 0.3949, 0.865, 0.2413, 0.865, 0.0877, 0.9257, 0.0877, 0.9257, 0.2413, 0.9863, 0.0877, 0.9863, 0.2413, 0.9257, 0.2413, 0.9257, 0.0877, 0.6189, 0.613, 0.6097, 0.6092, 0.5984, 0.6658, 0.6084, 0.6658, 0.4403, 0.01802, 0.4403, 0.0877, 0.3796, 0.0877, 0.3796, 0.01802, 0.683, 0.3949, 0.6223, 0.3949, 0.6223, 0.2413, 0.683, 0.2413, 0.8438, 0.5683, 0.8508, 0.5612, 0.8028, 0.5292, 0.799, 0.5384, 0.01553, 0.2413, 0.01553, 0.0877, 0.0762, 0.0877, 0.0762, 0.2413, 0.8438, 0.7633, 0.8508, 0.7703, 0.8828, 0.7223, 0.8737, 0.7185, 0.2582, 0.2413, 0.2582, 0.0877, 0.3189, 0.0877, 0.3189, 0.2413, 0.3966, 0.6658, 0.3861, 0.613, 0.3953, 0.6092, 0.4066, 0.6658, 0.8043, 0.2413, 0.865, 0.2413, 0.865, 0.3949, 0.8043, 0.3949, 0.799, 0.7931, 0.8028, 0.8023, 0.8508, 0.7703, 0.8438, 0.7633, 0.9035, 0.6658, 0.8828, 0.7223, 0.8508, 0.7703, 0.8915, 0.7259, 0.9863, 0.4646, 0.9257, 0.4646, 0.9257, 0.3949, 0.9863, 0.3949, 0.1612, 0.5683, 0.1314, 0.613, 0.1222, 0.6092, 0.1542, 0.5613, 0.3796, 0.3949, 0.3189, 0.3949, 0.3189, 0.2413, 0.3796, 0.2413, 0.7436, 0.2413, 0.8043, 0.2413, 0.8043, 0.3949, 0.7436, 0.3949, 0.2587, 0.8136, 0.2022, 0.8024, 0.206, 0.7932, 0.2587, 0.8037, 0.7463, 0.823, 0.6897, 0.8023, 0.6417, 0.7703, 0.6861, 0.811, 0.6189, 0.7185, 0.6097, 0.7223, 0.6417, 0.7703, 0.6488, 0.7633, 0.9863, 0.01802, 0.9863, 0.0877, 0.9257, 0.0877, 0.9257, 0.01802, 0.9257, 0.2413, 0.9863, 0.2413, 0.9863, 0.3949, 0.9257, 0.3949, 0.3189, 0.01802, 0.3189, 0.0877, 0.2582, 0.0877, 0.2582, 0.01802, 0.2587, 0.5279, 0.206, 0.5384, 0.2022, 0.5292, 0.2587, 0.518, 0.6897, 0.5292, 0.6935, 0.5384, 0.7463, 0.5279, 0.7463, 0.5179, 0.4403, 0.3949, 0.3796, 0.3949, 0.3796, 0.2413, 0.4403, 0.2413, 0.3633, 0.7703, 0.3153, 0.8024, 0.3115, 0.7932, 0.3562, 0.7633, 0.8941, 0.6658, 0.8841, 0.6658, 0.8737, 0.7185, 0.8828, 0.7223, 0.6488, 0.7633, 0.6417, 0.7703, 0.6897, 0.8023, 0.6935, 0.7931, 0.206, 0.5384, 0.1612, 0.5683, 0.1542, 0.5613, 0.2022, 0.5292, 0.5009, 0.4646, 0.4403, 0.4646, 0.4403, 0.3949, 0.5009, 0.3949, 0.8915, 0.7259, 0.8508, 0.7703, 0.8028, 0.8023, 0.8574, 0.7769, 0.9257, 0.3949, 0.865, 0.3949, 0.865, 0.2413, 0.9257, 0.2413, 0.6417, 0.5612, 0.6488, 0.5683, 0.6935, 0.5384, 0.6897, 0.5292, 0.7436, 0.0877, 0.7436, 0.01802, 0.8043, 0.01802, 0.8043, 0.0877, 0.8043, 0.0877, 0.8043, 0.2413, 0.7436, 0.2413, 0.7436, 0.0877, 0.7436, 0.3949, 0.683, 0.3949, 0.683, 0.2413, 0.7436, 0.2413, 0.6935, 0.7931, 0.6897, 0.8023, 0.7463, 0.8136, 0.7463, 0.8036, 0.8508, 0.5612, 0.8438, 0.5683, 0.8737, 0.613, 0.8828, 0.6092, 0.4403, 0.2413, 0.5009, 0.2413, 0.5009, 0.3949, 0.4403, 0.3949, 0.5009, 0.0877, 0.5009, 0.2413, 0.4403, 0.2413, 0.4403, 0.0877, 0.799, 0.5384, 0.8028, 0.5292, 0.7463, 0.5179, 0.7463, 0.5279, 0.1109, 0.6658, 0.1222, 0.6092, 0.1314, 0.613, 0.1209, 0.6658, 0.2022, 0.8024, 0.1542, 0.7703, 0.1612, 0.7633, 0.206, 0.7932, 0.5009, 0.2413, 0.5009, 0.0877, 0.5616, 0.0877, 0.5616, 0.2413, 0.865, 0.0877, 0.865, 0.2413, 0.8043, 0.2413, 0.8043, 0.0877, 0.2582, 0.4646, 0.1976, 0.4646, 0.1976, 0.3949, 0.2582, 0.3949, 0.3953, 0.7224, 0.3633, 0.7703, 0.3562, 0.7633, 0.3861, 0.7186, 0.3796, 0.2413, 0.3796, 0.0877, 0.4403, 0.0877, 0.4403, 0.2413, 0.3189, 0.4646, 0.2582, 0.4646, 0.2582, 0.3949, 0.3189, 0.3949, 0.0762, 0.0877, 0.0762, 0.01802, 0.1369, 0.01802, 0.1369, 0.0877, 0.2582, 0.3949, 0.1976, 0.3949, 0.1976, 0.2413, 0.2582, 0.2413, 0.6223, 0.2413, 0.6223, 0.0877, 0.683, 0.0877, 0.683, 0.2413, 0.1369, 0.0877, 0.1369, 0.2413, 0.0762, 0.2413, 0.0762, 0.0877, 0.3115, 0.5384, 0.2587, 0.5279, 0.2587, 0.518, 0.3153, 0.5292, 0.6223, 0.0877, 0.6223, 0.01802, 0.683, 0.01802, 0.683, 0.0877, 0.9257, 0.01802, 0.9257, 0.0877, 0.865, 0.0877, 0.865, 0.01802, 0.683, 0.0877, 0.683, 0.01802, 0.7436, 0.01802, 0.7436, 0.0877, 0.1976, 0.2413, 0.1976, 0.0877, 0.2582, 0.0877, 0.2582, 0.2413, 0.8043, 0.3949, 0.865, 0.3949, 0.865, 0.4646, 0.8043, 0.4646, 0.683, 0.4646, 0.6223, 0.4646, 0.6223, 0.3949, 0.683, 0.3949, 0.6861, 0.5205, 0.7463, 0.5179, 0.8028, 0.5292, 0.7463, 0.5085, 0.6351, 0.5546, 0.6897, 0.5292, 0.7463, 0.5179, 0.6861, 0.5205, 0.4403, 0.0877, 0.4403, 0.01802, 0.5009, 0.01802, 0.5009, 0.0877, 0.1976, 0.0877, 0.1976, 0.2413, 0.1369, 0.2413, 0.1369, 0.0877, 0.7436, 0.4646, 0.683, 0.4646, 0.683, 0.3949, 0.7436, 0.3949, 0.7463, 0.5085, 0.8028, 0.5292, 0.8508, 0.5612, 0.8064, 0.5205, 0.9257, 0.4646, 0.865, 0.4646, 0.865, 0.3949, 0.9257, 0.3949, 0.5616, 0.2413, 0.5616, 0.0877, 0.6223, 0.0877, 0.6223, 0.2413, 0.3861, 0.613, 0.3966, 0.6658, 0.3861, 0.7186, 0.3562, 0.7633, 0.3115, 0.7932, 0.206, 0.7932, 0.1612, 0.7633, 0.1314, 0.7186, 0.1209, 0.6658, 0.1314, 0.613, 0.1612, 0.5683, 0.206, 0.5384, 0.2587, 0.5279, 0.3115, 0.5384, 0.3562, 0.5683, 0.601, 0.7259, 0.6351, 0.7769, 0.6861, 0.811, 0.6417, 0.7703, 0.6097, 0.7223, 0.5984, 0.6658, 0.6097, 0.6092, 0.589, 0.6658, 0.2022, 0.5292, 0.1542, 0.5613, 0.1135, 0.6056, 0.1476, 0.5546, 0.1986, 0.5205, 0.2587, 0.518, 0.8508, 0.5612, 0.8828, 0.6092, 0.8915, 0.6056, 0.8574, 0.5546, 0.8064, 0.5205, 0.1109, 0.6658, 0.1222, 0.7224, 0.1542, 0.7703, 0.2022, 0.8024, 0.2587, 0.823, 0.1986, 0.8111, 0.1476, 0.777, 0.1135, 0.726, 0.1015, 0.6658, 0.1135, 0.6056, 0.1542, 0.5613, 0.1222, 0.6092, 0.7463, 0.823, 0.8064, 0.811, 0.8574, 0.7769, 0.8028, 0.8023, 0.7463, 0.8136, 0.6897, 0.8023, 0.8941, 0.6658, 0.8828, 0.7223, 0.9035, 0.6658, 0.8915, 0.6056, 0.8828, 0.6092, 0.8737, 0.7185, 0.8841, 0.6658, 0.8737, 0.613, 0.8438, 0.5683, 0.799, 0.5384, 0.7463, 0.5279, 0.6935, 0.5384, 0.6488, 0.5683, 0.6189, 0.613, 0.6084, 0.6658, 0.6189, 0.7185, 0.6488, 0.7633, 0.6935, 0.7931, 0.7463, 0.8036, 0.799, 0.7931, 0.8438, 0.7633, 0.3633, 0.5613, 0.3153, 0.5292, 0.2587, 0.518, 0.1986, 0.5205, 0.2587, 0.5085, 0.3189, 0.5205, 0.3699, 0.5546, 0.404, 0.6056, 0.416, 0.6658, 0.404, 0.726, 0.3699, 0.777, 0.3189, 0.8111, 0.2587, 0.8136, 0.3153, 0.8024, 0.3633, 0.7703, 0.3953, 0.7224, 0.4066, 0.6658, 0.3953, 0.6092, 0.6223, 0.4646, 0.5616, 0.4646, 0.5616, 0.3949, 0.6223, 0.3949])
me_mesh2_barrel1_model_002.materials.append(mat_m_03___default1)
me_mesh2_barrel1_model_002.use_remesh_preserve_volume = False
me_mesh2_barrel1_model_002.use_remesh_preserve_attributes = False
me_mesh2_barrel1_model_002.use_mirror_vertex_groups = False
me_mesh2_barrel1_model_002.update()
me_mesh2_barrel1_model_001 = bpy.data.meshes.new('Mesh2 Barrel1 Model.001')
me_mesh2_barrel1_model_001.from_pydata([(0.1296, 0.2752, -0.313), (0.2396, 0.2752, -0.2396), (0.2578, -1.49e-07, -0.2578), (0.1148, 0.4, -0.2772), (0.0, 0.4, -0.3), (-0.1079, 0.4, -0.2606), (0.0, 0.4, -0.282), (-0.282, 0.4, -1.279e-08), (-0.2606, 0.4, -0.1079), (-0.1994, 0.4, -0.1994), (-0.1148, 0.4, -0.2772), (-0.2121, 0.4, -0.2121), (-0.2772, 0.4, -0.1148), (-0.3, 0.4, -1.446e-08), (-0.2772, 0.4, 0.1148), (-0.1994, 0.4, 0.1994), (-0.2606, 0.4, 0.1079), (-0.2736, 0.38, -1.21e-08), (-0.2528, 0.38, 0.1047), (0.1935, 0.38, 0.1935), (0.2528, 0.38, 0.1047), (0.2736, 0.38, 3.067e-08), (0.2528, 0.38, -0.1047), (0.1935, 0.38, -0.1935), (0.1047, 0.38, -0.2528), (-0.1047, 0.38, -0.2528), (-0.1935, 0.38, -0.1935), (-0.2528, 0.38, -0.1047), (-0.1935, 0.38, 0.1935), (-0.1047, 0.38, 0.2528), (0.0, 0.38, 0.2736), (0.1047, 0.38, 0.2528), (0.1994, 0.4, 0.1994), (0.1079, 0.4, 0.2606), (0.282, 0.4, 3.129e-08), (0.2606, 0.4, 0.1079), (0.0, 0.4, 0.282), (-0.1148, 0.4, 0.2772), (0.0, 0.4, 0.3), (0.1148, 0.4, 0.2772), (0.2121, 0.4, 0.2121), (0.2772, 0.4, 0.1148), (0.3, 0.4, 3.084e-08), (0.2772, 0.4, -0.1148), (0.2121, 0.4, -0.2121), (0.1079, 0.4, -0.2606), (0.1994, 0.4, -0.1994), (0.2606, 0.4, -0.1079), (0.0, 0.38, -0.2736), (-0.1079, 0.4, 0.2606), (-0.2121, 0.4, 0.2121), (-0.313, 0.2752, 0.1296), (-0.3388, 0.2752, -1.767e-08), (-0.3645, -1.49e-07, -1.902e-08), (-0.3368, -1.49e-07, -0.1395), (-0.3388, -0.2752, -1.767e-08), (-0.313, -0.2752, 0.1296), (-0.2772, -0.4, 0.1148), (-0.2121, -0.4, 0.2121), (-0.1994, -0.4, 0.1994), (-0.1079, -0.4, 0.2606), (-0.3, -0.4, -1.446e-08), (-0.2606, -0.4, 0.1079), (-0.2606, -0.4, -0.1079), (-0.282, -0.4, -1.279e-08), (-0.2772, -0.4, -0.1148), (-0.2121, -0.4, -0.2121), (-0.1148, -0.4, -0.2772), (-0.1994, -0.4, -0.1994), (-0.2736, -0.38, -1.21e-08), (-0.2528, -0.38, 0.1047), (0.1935, -0.38, -0.1935), (0.2528, -0.38, -0.1047), (0.2736, -0.38, 3.067e-08), (0.2528, -0.38, 0.1047), (0.1935, -0.38, 0.1935), (0.1047, -0.38, 0.2528), (0.0, -0.38, 0.2736), (-0.1047, -0.38, 0.2528), (-0.1935, -0.38, 0.1935), (-0.2528, -0.38, -0.1047), (-0.1935, -0.38, -0.1935), (-0.1047, -0.38, -0.2528), (0.0, -0.38, -0.2736), (0.1047, -0.38, -0.2528), (0.2606, -0.4, -0.1079), (0.282, -0.4, 3.129e-08), (0.2606, -0.4, 0.1079), (0.3, -0.4, 3.084e-08), (0.2772, -0.4, 0.1148), (0.1994, -0.4, 0.1994), (0.2121, -0.4, 0.2121), (0.1148, -0.4, 0.2772), (0.2396, -0.2752, 0.2396), (0.1296, -0.2752, 0.313), (0.1395, -1.49e-07, 0.3368), (0.0, -1.49e-07, 0.3645), (0.1296, 0.2752, 0.313), (0.2396, 0.2752, 0.2396), (0.313, 0.2752, 0.1296), (0.2578, -1.49e-07, 0.2578), (0.313, -0.2752, 0.1296), (0.3388, -0.2752, 3.349e-08), (0.2772, -0.4, -0.1148), (0.1994, -0.4, -0.1994), (0.1079, -0.4, -0.2606), (0.0, -0.4, -0.282), (-0.1079, -0.4, -0.2606), (0.0, -0.4, -0.3), (0.1148, -0.4, -0.2772), (0.2121, -0.4, -0.2121), (0.1296, -0.2752, -0.313), (0.2396, -0.2752, -0.2396), (0.3368, -1.49e-07, -0.1395), (0.313, 0.2752, -0.1296), (0.3388, 0.2752, 3.349e-08), (0.3645, -1.49e-07, 3.602e-08), (0.3368, -1.49e-07, 0.1395), (0.313, -0.2752, -0.1296), (0.1395, -1.49e-07, -0.3368), (0.0, -0.2752, -0.3388), (-0.1296, -0.2752, -0.313), (-0.2396, -0.2752, -0.2396), (-0.313, -0.2752, -0.1296), (-0.2578, -1.49e-07, -0.2578), (-0.313, 0.2752, -0.1296), (-0.2396, 0.2752, -0.2396), (-0.1395, -1.49e-07, -0.3368), (0.0, -1.49e-07, -0.3645), (-0.1296, 0.2752, -0.313), (0.0, 0.2752, -0.3388), (0.0, 0.2752, 0.3388), (-0.1395, -1.49e-07, 0.3368), (0.0, -0.2752, 0.3388), (0.0, -0.4, 0.3), (-0.1296, -0.2752, 0.313), (-0.2578, -1.49e-07, 0.2578), (-0.1296, 0.2752, 0.313), (-0.2396, 0.2752, 0.2396), (-0.3368, -1.49e-07, 0.1395), (-0.2396, -0.2752, 0.2396), (-0.1148, -0.4, 0.2772), (0.0, -0.4, 0.282), (0.1079, -0.4, 0.2606)], [], [(140, 58, 141, 135), (1, 114, 113, 2), (58, 140, 56, 57), (3, 4, 5, 6), (126, 129, 127, 124), (34, 47, 22, 21), (96, 133, 94, 95), (65, 123, 122, 66), (45, 6, 48, 24), (119, 0, 1, 2), (137, 138, 136, 132), (17, 27, 8, 7), (83, 106, 105, 84), (24, 48, 25), (32, 35, 20, 19), (62, 70, 79, 59), (19, 31, 33, 32), (108, 120, 111, 109), (0, 130, 4, 3), (13, 12, 125, 52), (9, 8, 27, 26), (67, 121, 120, 108), (44, 43, 114, 1), (51, 138, 50, 14), (110, 112, 118, 103), (12, 11, 126, 125), (138, 51, 139, 136), (3, 44, 1, 0), (130, 0, 119, 128), (57, 59, 60, 58), (61, 62, 59, 57), (89, 101, 93, 91), (63, 80, 69, 64), (124, 122, 123, 54), (87, 74, 73, 86), (40, 39, 97, 98), (117, 101, 102, 116), (118, 113, 116, 102), (70, 62, 64, 69), (61, 55, 123, 65), (131, 137, 132, 96), (75, 90, 143, 76), (113, 118, 112, 2), (71, 104, 85, 72), (127, 121, 122, 124), (21, 20, 35, 34), (100, 117, 99, 98), (84, 105, 104, 71), (88, 85, 104, 103), (43, 42, 115, 114), (28, 18, 16, 15), (125, 126, 124, 54), (95, 100, 98, 97), (6, 5, 25, 48), (108, 107, 68, 67), (80, 63, 68, 81), (103, 118, 102, 88), (116, 113, 114, 115), (66, 122, 121, 67), (30, 29, 49, 36), (60, 78, 77, 142), (52, 125, 54, 53), (46, 45, 24, 23), (86, 73, 72, 85), (81, 68, 107, 82), (29, 28, 15, 49), (14, 13, 52, 51), (103, 104, 105, 110), (115, 99, 117, 116), (59, 79, 78, 60), (94, 92, 91, 93), (93, 100, 95, 94), (97, 131, 96, 95), (82, 107, 106, 83), (90, 75, 74, 87), (53, 139, 51, 52), (56, 139, 53, 55), (76, 143, 142, 77), (7, 16, 18, 17), (5, 9, 26, 25), (139, 56, 140, 136), (101, 117, 100, 93), (10, 4, 130, 129), (47, 46, 23, 22), (54, 123, 55, 53), (11, 10, 129, 126), (112, 110, 109, 111), (129, 130, 128, 127), (132, 135, 133, 96), (111, 119, 2, 112), (31, 30, 36, 33), (135, 141, 134, 133), (88, 102, 101, 89), (133, 134, 92, 94), (128, 120, 121, 127), (98, 99, 41, 40), (38, 37, 137, 131), (141, 142, 143, 134), (58, 60, 142, 141), (55, 61, 57, 56), (120, 128, 119, 111), (39, 38, 131, 97), (134, 143, 90, 92), (42, 41, 99, 115), (136, 140, 135, 132), (20, 21, 22, 23, 24, 25, 26, 27, 17, 18, 28, 29, 30, 31, 19), (65, 66, 67, 68, 63, 64, 62, 61), (49, 15, 14, 50, 37, 36), (90, 87, 89, 91, 92), (7, 8, 9, 5, 4, 10, 11, 12, 13, 14, 15, 16), (108, 109, 110, 105, 106, 107), (86, 85, 88, 89, 87), (72, 73, 74, 75, 76, 77, 78, 79, 70, 69, 80, 81, 82, 83, 84, 71), (32, 33, 36, 37, 38, 39, 40, 41, 42, 43, 44, 3, 6, 45, 46, 47, 34, 35), (37, 50, 138, 137)])
me_mesh2_barrel1_model_001.polygons.foreach_set('use_smooth', [True] * 115)
_uv = me_mesh2_barrel1_model_001.uv_layers.new(name='UVMap')
_uv.uv.foreach_set('vector', [0.5616, 0.0877, 0.5616, 0.01802, 0.6223, 0.01802, 0.6223, 0.0877, 0.0762, 0.3949, 0.01553, 0.3949, 0.01553, 0.2413, 0.0762, 0.2413, 0.5616, 0.01802, 0.5616, 0.0877, 0.5009, 0.0877, 0.5009, 0.01802, 0.3189, 0.8111, 0.2587, 0.823, 0.2022, 0.8024, 0.2587, 0.8136, 0.3189, 0.3949, 0.2582, 0.3949, 0.2582, 0.2413, 0.3189, 0.2413, 0.4066, 0.6658, 0.3953, 0.7224, 0.3861, 0.7186, 0.3966, 0.6658, 0.683, 0.2413, 0.683, 0.0877, 0.7436, 0.0877, 0.7436, 0.2413, 0.3796, 0.01802, 0.3796, 0.0877, 0.3189, 0.0877, 0.3189, 0.01802, 0.3153, 0.8024, 0.2587, 0.8136, 0.2587, 0.8037, 0.3115, 0.7932, 0.1369, 0.2413, 0.1369, 0.3949, 0.0762, 0.3949, 0.0762, 0.2413, 0.6223, 0.3949, 0.5616, 0.3949, 0.5616, 0.2413, 0.6223, 0.2413, 0.1209, 0.6658, 0.1314, 0.7186, 0.1222, 0.7224, 0.1109, 0.6658, 0.7463, 0.8036, 0.7463, 0.8136, 0.8028, 0.8023, 0.799, 0.7931, 0.3115, 0.7932, 0.2587, 0.8037, 0.206, 0.7932, 0.3633, 0.5613, 0.3953, 0.6092, 0.3861, 0.613, 0.3562, 0.5683, 0.6097, 0.6092, 0.6189, 0.613, 0.6488, 0.5683, 0.6417, 0.5612, 0.3562, 0.5683, 0.3115, 0.5384, 0.3153, 0.5292, 0.3633, 0.5613, 0.1976, 0.01802, 0.1976, 0.0877, 0.1369, 0.0877, 0.1369, 0.01802, 0.1369, 0.3949, 0.1976, 0.3949, 0.1976, 0.4646, 0.1369, 0.4646, 0.4403, 0.4646, 0.3796, 0.4646, 0.3796, 0.3949, 0.4403, 0.3949, 0.1542, 0.7703, 0.1222, 0.7224, 0.1314, 0.7186, 0.1612, 0.7633, 0.2582, 0.01802, 0.2582, 0.0877, 0.1976, 0.0877, 0.1976, 0.01802, 0.0762, 0.4646, 0.01553, 0.4646, 0.01553, 0.3949, 0.0762, 0.3949, 0.5009, 0.3949, 0.5616, 0.3949, 0.5616, 0.4646, 0.5009, 0.4646, 0.0762, 0.01802, 0.0762, 0.0877, 0.01553, 0.0877, 0.01553, 0.01802, 0.3796, 0.4646, 0.3189, 0.4646, 0.3189, 0.3949, 0.3796, 0.3949, 0.5616, 0.3949, 0.5009, 0.3949, 0.5009, 0.2413, 0.5616, 0.2413, 0.1369, 0.4646, 0.0762, 0.4646, 0.0762, 0.3949, 0.1369, 0.3949, 0.1976, 0.3949, 0.1369, 0.3949, 0.1369, 0.2413, 0.1976, 0.2413, 0.601, 0.6056, 0.6417, 0.5612, 0.6897, 0.5292, 0.6351, 0.5546, 0.589, 0.6658, 0.6097, 0.6092, 0.6417, 0.5612, 0.601, 0.6056, 0.865, 0.01802, 0.865, 0.0877, 0.8043, 0.0877, 0.8043, 0.01802, 0.6097, 0.7223, 0.6189, 0.7185, 0.6084, 0.6658, 0.5984, 0.6658, 0.3189, 0.2413, 0.3189, 0.0877, 0.3796, 0.0877, 0.3796, 0.2413, 0.8828, 0.6092, 0.8737, 0.613, 0.8841, 0.6658, 0.8941, 0.6658, 0.8043, 0.4646, 0.7436, 0.4646, 0.7436, 0.3949, 0.8043, 0.3949, 0.865, 0.2413, 0.865, 0.0877, 0.9257, 0.0877, 0.9257, 0.2413, 0.9863, 0.0877, 0.9863, 0.2413, 0.9257, 0.2413, 0.9257, 0.0877, 0.6189, 0.613, 0.6097, 0.6092, 0.5984, 0.6658, 0.6084, 0.6658, 0.4403, 0.01802, 0.4403, 0.0877, 0.3796, 0.0877, 0.3796, 0.01802, 0.683, 0.3949, 0.6223, 0.3949, 0.6223, 0.2413, 0.683, 0.2413, 0.8438, 0.5683, 0.8508, 0.5612, 0.8028, 0.5292, 0.799, 0.5384, 0.01553, 0.2413, 0.01553, 0.0877, 0.0762, 0.0877, 0.0762, 0.2413, 0.8438, 0.7633, 0.8508, 0.7703, 0.8828, 0.7223, 0.8737, 0.7185, 0.2582, 0.2413, 0.2582, 0.0877, 0.3189, 0.0877, 0.3189, 0.2413, 0.3966, 0.6658, 0.3861, 0.613, 0.3953, 0.6092, 0.4066, 0.6658, 0.8043, 0.2413, 0.865, 0.2413, 0.865, 0.3949, 0.8043, 0.3949, 0.799, 0.7931, 0.8028, 0.8023, 0.8508, 0.7703, 0.8438, 0.7633, 0.9035, 0.6658, 0.8828, 0.7223, 0.8508, 0.7703, 0.8915, 0.7259, 0.9863, 0.4646, 0.9257, 0.4646, 0.9257, 0.3949, 0.9863, 0.3949, 0.1612, 0.5683, 0.1314, 0.613, 0.1222, 0.6092, 0.1542, 0.5613, 0.3796, 0.3949, 0.3189, 0.3949, 0.3189, 0.2413, 0.3796, 0.2413, 0.7436, 0.2413, 0.8043, 0.2413, 0.8043, 0.3949, 0.7436, 0.3949, 0.2587, 0.8136, 0.2022, 0.8024, 0.206, 0.7932, 0.2587, 0.8037, 0.7463, 0.823, 0.6897, 0.8023, 0.6417, 0.7703, 0.6861, 0.811, 0.6189, 0.7185, 0.6097, 0.7223, 0.6417, 0.7703, 0.6488, 0.7633, 0.9863, 0.01802, 0.9863, 0.0877, 0.9257, 0.0877, 0.9257, 0.01802, 0.9257, 0.2413, 0.9863, 0.2413, 0.9863, 0.3949, 0.9257, 0.3949, 0.3189, 0.01802, 0.3189, 0.0877, 0.2582, 0.0877, 0.2582, 0.01802, 0.2587, 0.5279, 0.206, 0.5384, 0.2022, 0.5292, 0.2587, 0.518, 0.6897, 0.5292, 0.6935, 0.5384, 0.7463, 0.5279, 0.7463, 0.5179, 0.4403, 0.3949, 0.3796, 0.3949, 0.3796, 0.2413, 0.4403, 0.2413, 0.3633, 0.7703, 0.3153, 0.8024, 0.3115, 0.7932, 0.3562, 0.7633, 0.8941, 0.6658, 0.8841, 0.6658, 0.8737, 0.7185, 0.8828, 0.7223, 0.6488, 0.7633, 0.6417, 0.7703, 0.6897, 0.8023, 0.6935, 0.7931, 0.206, 0.5384, 0.1612, 0.5683, 0.1542, 0.5613, 0.2022, 0.5292, 0.5009, 0.4646, 0.4403, 0.4646, 0.4403, 0.3949, 0.5009, 0.3949, 0.8915, 0.7259, 0.8508, 0.7703, 0.8028, 0.8023, 0.8574, 0.7769, 0.9257, 0.3949, 0.865, 0.3949, 0.865, 0.2413, 0.9257, 0.2413, 0.6417, 0.5612, 0.6488, 0.5683, 0.6935, 0.5384, 0.6897, 0.5292, 0.7436, 0.0877, 0.7436, 0.01802, 0.8043, 0.01802, 0.8043, 0.0877, 0.8043, 0.0877, 0.8043, 0.2413, 0.7436, 0.2413, 0.7436, 0.0877, 0.7436, 0.3949, 0.683, 0.3949, 0.683, 0.2413, 0.7436, 0.2413, 0.6935, 0.7931, 0.6897, 0.8023, 0.7463, 0.8136, 0.7463, 0.8036, 0.8508, 0.5612, 0.8438, 0.5683, 0.8737, 0.613, 0.8828, 0.6092, 0.4403, 0.2413, 0.5009, 0.2413, 0.5009, 0.3949, 0.4403, 0.3949, 0.5009, 0.0877, 0.5009, 0.2413, 0.4403, 0.2413, 0.4403, 0.0877, 0.799, 0.5384, 0.8028, 0.5292, 0.7463, 0.5179, 0.7463, 0.5279, 0.1109, 0.6658, 0.1222, 0.6092, 0.1314, 0.613, 0.1209, 0.6658, 0.2022, 0.8024, 0.1542, 0.7703, 0.1612, 0.7633, 0.206, 0.7932, 0.5009, 0.2413, 0.5009, 0.0877, 0.5616, 0.0877, 0.5616, 0.2413, 0.865, 0.0877, 0.865, 0.2413, 0.8043, 0.2413, 0.8043, 0.0877, 0.2582, 0.4646, 0.1976, 0.4646, 0.1976, 0.3949, 0.2582, 0.3949, 0.3953, 0.7224, 0.3633, 0.7703, 0.3562, 0.7633, 0.3861, 0.7186, 0.3796, 0.2413, 0.3796, 0.0877, 0.4403, 0.0877, 0.4403, 0.2413, 0.3189, 0.4646, 0.2582, 0.4646, 0.2582, 0.3949, 0.3189, 0.3949, 0.0762, 0.0877, 0.0762, 0.01802, 0.1369, 0.01802, 0.1369, 0.0877, 0.2582, 0.3949, 0.1976, 0.3949, 0.1976, 0.2413, 0.2582, 0.2413, 0.6223, 0.2413, 0.6223, 0.0877, 0.683, 0.0877, 0.683, 0.2413, 0.1369, 0.0877, 0.1369, 0.2413, 0.0762, 0.2413, 0.0762, 0.0877, 0.3115, 0.5384, 0.2587, 0.5279, 0.2587, 0.518, 0.3153, 0.5292, 0.6223, 0.0877, 0.6223, 0.01802, 0.683, 0.01802, 0.683, 0.0877, 0.9257, 0.01802, 0.9257, 0.0877, 0.865, 0.0877, 0.865, 0.01802, 0.683, 0.0877, 0.683, 0.01802, 0.7436, 0.01802, 0.7436, 0.0877, 0.1976, 0.2413, 0.1976, 0.0877, 0.2582, 0.0877, 0.2582, 0.2413, 0.8043, 0.3949, 0.865, 0.3949, 0.865, 0.4646, 0.8043, 0.4646, 0.683, 0.4646, 0.6223, 0.4646, 0.6223, 0.3949, 0.683, 0.3949, 0.6861, 0.5205, 0.7463, 0.5179, 0.8028, 0.5292, 0.7463, 0.5085, 0.6351, 0.5546, 0.6897, 0.5292, 0.7463, 0.5179, 0.6861, 0.5205, 0.4403, 0.0877, 0.4403, 0.01802, 0.5009, 0.01802, 0.5009, 0.0877, 0.1976, 0.0877, 0.1976, 0.2413, 0.1369, 0.2413, 0.1369, 0.0877, 0.7436, 0.4646, 0.683, 0.4646, 0.683, 0.3949, 0.7436, 0.3949, 0.7463, 0.5085, 0.8028, 0.5292, 0.8508, 0.5612, 0.8064, 0.5205, 0.9257, 0.4646, 0.865, 0.4646, 0.865, 0.3949, 0.9257, 0.3949, 0.5616, 0.2413, 0.5616, 0.0877, 0.6223, 0.0877, 0.6223, 0.2413, 0.3861, 0.613, 0.3966, 0.6658, 0.3861, 0.7186, 0.3562, 0.7633, 0.3115, 0.7932, 0.206, 0.7932, 0.1612, 0.7633, 0.1314, 0.7186, 0.1209, 0.6658, 0.1314, 0.613, 0.1612, 0.5683, 0.206, 0.5384, 0.2587, 0.5279, 0.3115, 0.5384, 0.3562, 0.5683, 0.601, 0.7259, 0.6351, 0.7769, 0.6861, 0.811, 0.6417, 0.7703, 0.6097, 0.7223, 0.5984, 0.6658, 0.6097, 0.6092, 0.589, 0.6658, 0.2022, 0.5292, 0.1542, 0.5613, 0.1135, 0.6056, 0.1476, 0.5546, 0.1986, 0.5205, 0.2587, 0.518, 0.8508, 0.5612, 0.8828, 0.6092, 0.8915, 0.6056, 0.8574, 0.5546, 0.8064, 0.5205, 0.1109, 0.6658, 0.1222, 0.7224, 0.1542, 0.7703, 0.2022, 0.8024, 0.2587, 0.823, 0.1986, 0.8111, 0.1476, 0.777, 0.1135, 0.726, 0.1015, 0.6658, 0.1135, 0.6056, 0.1542, 0.5613, 0.1222, 0.6092, 0.7463, 0.823, 0.8064, 0.811, 0.8574, 0.7769, 0.8028, 0.8023, 0.7463, 0.8136, 0.6897, 0.8023, 0.8941, 0.6658, 0.8828, 0.7223, 0.9035, 0.6658, 0.8915, 0.6056, 0.8828, 0.6092, 0.8737, 0.7185, 0.8841, 0.6658, 0.8737, 0.613, 0.8438, 0.5683, 0.799, 0.5384, 0.7463, 0.5279, 0.6935, 0.5384, 0.6488, 0.5683, 0.6189, 0.613, 0.6084, 0.6658, 0.6189, 0.7185, 0.6488, 0.7633, 0.6935, 0.7931, 0.7463, 0.8036, 0.799, 0.7931, 0.8438, 0.7633, 0.3633, 0.5613, 0.3153, 0.5292, 0.2587, 0.518, 0.1986, 0.5205, 0.2587, 0.5085, 0.3189, 0.5205, 0.3699, 0.5546, 0.404, 0.6056, 0.416, 0.6658, 0.404, 0.726, 0.3699, 0.777, 0.3189, 0.8111, 0.2587, 0.8136, 0.3153, 0.8024, 0.3633, 0.7703, 0.3953, 0.7224, 0.4066, 0.6658, 0.3953, 0.6092, 0.6223, 0.4646, 0.5616, 0.4646, 0.5616, 0.3949, 0.6223, 0.3949])
me_mesh2_barrel1_model_001.materials.append(mat_m_03___default1)
me_mesh2_barrel1_model_001.use_remesh_preserve_volume = False
me_mesh2_barrel1_model_001.use_remesh_preserve_attributes = False
me_mesh2_barrel1_model_001.use_mirror_vertex_groups = False
me_mesh2_barrel1_model_001.update()
me_mesh2_barrel1_model = bpy.data.meshes.new('Mesh2 Barrel1 Model')
me_mesh2_barrel1_model.from_pydata([(0.1296, 0.2752, -0.313), (0.2396, 0.2752, -0.2396), (0.2578, -1.49e-07, -0.2578), (0.1148, 0.4, -0.2772), (0.0, 0.4, -0.3), (-0.1079, 0.4, -0.2606), (0.0, 0.4, -0.282), (-0.282, 0.4, -1.279e-08), (-0.2606, 0.4, -0.1079), (-0.1994, 0.4, -0.1994), (-0.1148, 0.4, -0.2772), (-0.2121, 0.4, -0.2121), (-0.2772, 0.4, -0.1148), (-0.3, 0.4, -1.446e-08), (-0.2772, 0.4, 0.1148), (-0.1994, 0.4, 0.1994), (-0.2606, 0.4, 0.1079), (-0.2736, 0.38, -1.21e-08), (-0.2528, 0.38, 0.1047), (0.1935, 0.38, 0.1935), (0.2528, 0.38, 0.1047), (0.2736, 0.38, 3.067e-08), (0.2528, 0.38, -0.1047), (0.1935, 0.38, -0.1935), (0.1047, 0.38, -0.2528), (-0.1047, 0.38, -0.2528), (-0.1935, 0.38, -0.1935), (-0.2528, 0.38, -0.1047), (-0.1935, 0.38, 0.1935), (-0.1047, 0.38, 0.2528), (0.0, 0.38, 0.2736), (0.1047, 0.38, 0.2528), (0.1994, 0.4, 0.1994), (0.1079, 0.4, 0.2606), (0.282, 0.4, 3.129e-08), (0.2606, 0.4, 0.1079), (0.0, 0.4, 0.282), (-0.1148, 0.4, 0.2772), (0.0, 0.4, 0.3), (0.1148, 0.4, 0.2772), (0.2121, 0.4, 0.2121), (0.2772, 0.4, 0.1148), (0.3, 0.4, 3.084e-08), (0.2772, 0.4, -0.1148), (0.2121, 0.4, -0.2121), (0.1079, 0.4, -0.2606), (0.1994, 0.4, -0.1994), (0.2606, 0.4, -0.1079), (0.0, 0.38, -0.2736), (-0.1079, 0.4, 0.2606), (-0.2121, 0.4, 0.2121), (-0.313, 0.2752, 0.1296), (-0.3388, 0.2752, -1.767e-08), (-0.3645, -1.49e-07, -1.902e-08), (-0.3368, -1.49e-07, -0.1395), (-0.3388, -0.2752, -1.767e-08), (-0.313, -0.2752, 0.1296), (-0.2772, -0.4, 0.1148), (-0.2121, -0.4, 0.2121), (-0.1994, -0.4, 0.1994), (-0.1079, -0.4, 0.2606), (-0.3, -0.4, -1.446e-08), (-0.2606, -0.4, 0.1079), (-0.2606, -0.4, -0.1079), (-0.282, -0.4, -1.279e-08), (-0.2772, -0.4, -0.1148), (-0.2121, -0.4, -0.2121), (-0.1148, -0.4, -0.2772), (-0.1994, -0.4, -0.1994), (-0.2736, -0.38, -1.21e-08), (-0.2528, -0.38, 0.1047), (0.1935, -0.38, -0.1935), (0.2528, -0.38, -0.1047), (0.2736, -0.38, 3.067e-08), (0.2528, -0.38, 0.1047), (0.1935, -0.38, 0.1935), (0.1047, -0.38, 0.2528), (0.0, -0.38, 0.2736), (-0.1047, -0.38, 0.2528), (-0.1935, -0.38, 0.1935), (-0.2528, -0.38, -0.1047), (-0.1935, -0.38, -0.1935), (-0.1047, -0.38, -0.2528), (0.0, -0.38, -0.2736), (0.1047, -0.38, -0.2528), (0.2606, -0.4, -0.1079), (0.282, -0.4, 3.129e-08), (0.2606, -0.4, 0.1079), (0.3, -0.4, 3.084e-08), (0.2772, -0.4, 0.1148), (0.1994, -0.4, 0.1994), (0.2121, -0.4, 0.2121), (0.1148, -0.4, 0.2772), (0.2396, -0.2752, 0.2396), (0.1296, -0.2752, 0.313), (0.1395, -1.49e-07, 0.3368), (0.0, -1.49e-07, 0.3645), (0.1296, 0.2752, 0.313), (0.2396, 0.2752, 0.2396), (0.313, 0.2752, 0.1296), (0.2578, -1.49e-07, 0.2578), (0.313, -0.2752, 0.1296), (0.3388, -0.2752, 3.349e-08), (0.2772, -0.4, -0.1148), (0.1994, -0.4, -0.1994), (0.1079, -0.4, -0.2606), (0.0, -0.4, -0.282), (-0.1079, -0.4, -0.2606), (0.0, -0.4, -0.3), (0.1148, -0.4, -0.2772), (0.2121, -0.4, -0.2121), (0.1296, -0.2752, -0.313), (0.2396, -0.2752, -0.2396), (0.3368, -1.49e-07, -0.1395), (0.313, 0.2752, -0.1296), (0.3388, 0.2752, 3.349e-08), (0.3645, -1.49e-07, 3.602e-08), (0.3368, -1.49e-07, 0.1395), (0.313, -0.2752, -0.1296), (0.1395, -1.49e-07, -0.3368), (0.0, -0.2752, -0.3388), (-0.1296, -0.2752, -0.313), (-0.2396, -0.2752, -0.2396), (-0.313, -0.2752, -0.1296), (-0.2578, -1.49e-07, -0.2578), (-0.313, 0.2752, -0.1296), (-0.2396, 0.2752, -0.2396), (-0.1395, -1.49e-07, -0.3368), (0.0, -1.49e-07, -0.3645), (-0.1296, 0.2752, -0.313), (0.0, 0.2752, -0.3388), (0.0, 0.2752, 0.3388), (-0.1395, -1.49e-07, 0.3368), (0.0, -0.2752, 0.3388), (0.0, -0.4, 0.3), (-0.1296, -0.2752, 0.313), (-0.2578, -1.49e-07, 0.2578), (-0.1296, 0.2752, 0.313), (-0.2396, 0.2752, 0.2396), (-0.3368, -1.49e-07, 0.1395), (-0.2396, -0.2752, 0.2396), (-0.1148, -0.4, 0.2772), (0.0, -0.4, 0.282), (0.1079, -0.4, 0.2606)], [], [(140, 58, 141, 135), (1, 114, 113, 2), (58, 140, 56, 57), (3, 4, 5, 6), (126, 129, 127, 124), (34, 47, 22, 21), (96, 133, 94, 95), (65, 123, 122, 66), (45, 6, 48, 24), (119, 0, 1, 2), (137, 138, 136, 132), (17, 27, 8, 7), (83, 106, 105, 84), (24, 48, 25), (32, 35, 20, 19), (62, 70, 79, 59), (19, 31, 33, 32), (108, 120, 111, 109), (0, 130, 4, 3), (13, 12, 125, 52), (9, 8, 27, 26), (67, 121, 120, 108), (44, 43, 114, 1), (51, 138, 50, 14), (110, 112, 118, 103), (12, 11, 126, 125), (138, 51, 139, 136), (3, 44, 1, 0), (130, 0, 119, 128), (57, 59, 60, 58), (61, 62, 59, 57), (89, 101, 93, 91), (63, 80, 69, 64), (124, 122, 123, 54), (87, 74, 73, 86), (40, 39, 97, 98), (117, 101, 102, 116), (118, 113, 116, 102), (70, 62, 64, 69), (61, 55, 123, 65), (131, 137, 132, 96), (75, 90, 143, 76), (113, 118, 112, 2), (71, 104, 85, 72), (127, 121, 122, 124), (21, 20, 35, 34), (100, 117, 99, 98), (84, 105, 104, 71), (88, 85, 104, 103), (43, 42, 115, 114), (28, 18, 16, 15), (125, 126, 124, 54), (95, 100, 98, 97), (6, 5, 25, 48), (108, 107, 68, 67), (80, 63, 68, 81), (103, 118, 102, 88), (116, 113, 114, 115), (66, 122, 121, 67), (30, 29, 49, 36), (60, 78, 77, 142), (52, 125, 54, 53), (46, 45, 24, 23), (86, 73, 72, 85), (81, 68, 107, 82), (29, 28, 15, 49), (14, 13, 52, 51), (103, 104, 105, 110), (115, 99, 117, 116), (59, 79, 78, 60), (94, 92, 91, 93), (93, 100, 95, 94), (97, 131, 96, 95), (82, 107, 106, 83), (90, 75, 74, 87), (53, 139, 51, 52), (56, 139, 53, 55), (76, 143, 142, 77), (7, 16, 18, 17), (5, 9, 26, 25), (139, 56, 140, 136), (101, 117, 100, 93), (10, 4, 130, 129), (47, 46, 23, 22), (54, 123, 55, 53), (11, 10, 129, 126), (112, 110, 109, 111), (129, 130, 128, 127), (132, 135, 133, 96), (111, 119, 2, 112), (31, 30, 36, 33), (135, 141, 134, 133), (88, 102, 101, 89), (133, 134, 92, 94), (128, 120, 121, 127), (98, 99, 41, 40), (38, 37, 137, 131), (141, 142, 143, 134), (58, 60, 142, 141), (55, 61, 57, 56), (120, 128, 119, 111), (39, 38, 131, 97), (134, 143, 90, 92), (42, 41, 99, 115), (136, 140, 135, 132), (20, 21, 22, 23, 24, 25, 26, 27, 17, 18, 28, 29, 30, 31, 19), (65, 66, 67, 68, 63, 64, 62, 61), (49, 15, 14, 50, 37, 36), (90, 87, 89, 91, 92), (7, 8, 9, 5, 4, 10, 11, 12, 13, 14, 15, 16), (108, 109, 110, 105, 106, 107), (86, 85, 88, 89, 87), (72, 73, 74, 75, 76, 77, 78, 79, 70, 69, 80, 81, 82, 83, 84, 71), (32, 33, 36, 37, 38, 39, 40, 41, 42, 43, 44, 3, 6, 45, 46, 47, 34, 35), (37, 50, 138, 137)])
me_mesh2_barrel1_model.polygons.foreach_set('use_smooth', [True] * 115)
_uv = me_mesh2_barrel1_model.uv_layers.new(name='UVMap')
_uv.uv.foreach_set('vector', [0.5616, 0.0877, 0.5616, 0.01802, 0.6223, 0.01802, 0.6223, 0.0877, 0.0762, 0.3949, 0.01553, 0.3949, 0.01553, 0.2413, 0.0762, 0.2413, 0.5616, 0.01802, 0.5616, 0.0877, 0.5009, 0.0877, 0.5009, 0.01802, 0.3189, 0.8111, 0.2587, 0.823, 0.2022, 0.8024, 0.2587, 0.8136, 0.3189, 0.3949, 0.2582, 0.3949, 0.2582, 0.2413, 0.3189, 0.2413, 0.4066, 0.6658, 0.3953, 0.7224, 0.3861, 0.7186, 0.3966, 0.6658, 0.683, 0.2413, 0.683, 0.0877, 0.7436, 0.0877, 0.7436, 0.2413, 0.3796, 0.01802, 0.3796, 0.0877, 0.3189, 0.0877, 0.3189, 0.01802, 0.3153, 0.8024, 0.2587, 0.8136, 0.2587, 0.8037, 0.3115, 0.7932, 0.1369, 0.2413, 0.1369, 0.3949, 0.0762, 0.3949, 0.0762, 0.2413, 0.6223, 0.3949, 0.5616, 0.3949, 0.5616, 0.2413, 0.6223, 0.2413, 0.1209, 0.6658, 0.1314, 0.7186, 0.1222, 0.7224, 0.1109, 0.6658, 0.7463, 0.8036, 0.7463, 0.8136, 0.8028, 0.8023, 0.799, 0.7931, 0.3115, 0.7932, 0.2587, 0.8037, 0.206, 0.7932, 0.3633, 0.5613, 0.3953, 0.6092, 0.3861, 0.613, 0.3562, 0.5683, 0.6097, 0.6092, 0.6189, 0.613, 0.6488, 0.5683, 0.6417, 0.5612, 0.3562, 0.5683, 0.3115, 0.5384, 0.3153, 0.5292, 0.3633, 0.5613, 0.1976, 0.01802, 0.1976, 0.0877, 0.1369, 0.0877, 0.1369, 0.01802, 0.1369, 0.3949, 0.1976, 0.3949, 0.1976, 0.4646, 0.1369, 0.4646, 0.4403, 0.4646, 0.3796, 0.4646, 0.3796, 0.3949, 0.4403, 0.3949, 0.1542, 0.7703, 0.1222, 0.7224, 0.1314, 0.7186, 0.1612, 0.7633, 0.2582, 0.01802, 0.2582, 0.0877, 0.1976, 0.0877, 0.1976, 0.01802, 0.0762, 0.4646, 0.01553, 0.4646, 0.01553, 0.3949, 0.0762, 0.3949, 0.5009, 0.3949, 0.5616, 0.3949, 0.5616, 0.4646, 0.5009, 0.4646, 0.0762, 0.01802, 0.0762, 0.0877, 0.01553, 0.0877, 0.01553, 0.01802, 0.3796, 0.4646, 0.3189, 0.4646, 0.3189, 0.3949, 0.3796, 0.3949, 0.5616, 0.3949, 0.5009, 0.3949, 0.5009, 0.2413, 0.5616, 0.2413, 0.1369, 0.4646, 0.0762, 0.4646, 0.0762, 0.3949, 0.1369, 0.3949, 0.1976, 0.3949, 0.1369, 0.3949, 0.1369, 0.2413, 0.1976, 0.2413, 0.601, 0.6056, 0.6417, 0.5612, 0.6897, 0.5292, 0.6351, 0.5546, 0.589, 0.6658, 0.6097, 0.6092, 0.6417, 0.5612, 0.601, 0.6056, 0.865, 0.01802, 0.865, 0.0877, 0.8043, 0.0877, 0.8043, 0.01802, 0.6097, 0.7223, 0.6189, 0.7185, 0.6084, 0.6658, 0.5984, 0.6658, 0.3189, 0.2413, 0.3189, 0.0877, 0.3796, 0.0877, 0.3796, 0.2413, 0.8828, 0.6092, 0.8737, 0.613, 0.8841, 0.6658, 0.8941, 0.6658, 0.8043, 0.4646, 0.7436, 0.4646, 0.7436, 0.3949, 0.8043, 0.3949, 0.865, 0.2413, 0.865, 0.0877, 0.9257, 0.0877, 0.9257, 0.2413, 0.9863, 0.0877, 0.9863, 0.2413, 0.9257, 0.2413, 0.9257, 0.0877, 0.6189, 0.613, 0.6097, 0.6092, 0.5984, 0.6658, 0.6084, 0.6658, 0.4403, 0.01802, 0.4403, 0.0877, 0.3796, 0.0877, 0.3796, 0.01802, 0.683, 0.3949, 0.6223, 0.3949, 0.6223, 0.2413, 0.683, 0.2413, 0.8438, 0.5683, 0.8508, 0.5612, 0.8028, 0.5292, 0.799, 0.5384, 0.01553, 0.2413, 0.01553, 0.0877, 0.0762, 0.0877, 0.0762, 0.2413, 0.8438, 0.7633, 0.8508, 0.7703, 0.8828, 0.7223, 0.8737, 0.7185, 0.2582, 0.2413, 0.2582, 0.0877, 0.3189, 0.0877, 0.3189, 0.2413, 0.3966, 0.6658, 0.3861, 0.613, 0.3953, 0.6092, 0.4066, 0.6658, 0.8043, 0.2413, 0.865, 0.2413, 0.865, 0.3949, 0.8043, 0.3949, 0.799, 0.7931, 0.8028, 0.8023, 0.8508, 0.7703, 0.8438, 0.7633, 0.9035, 0.6658, 0.8828, 0.7223, 0.8508, 0.7703, 0.8915, 0.7259, 0.9863, 0.4646, 0.9257, 0.4646, 0.9257, 0.3949, 0.9863, 0.3949, 0.1612, 0.5683, 0.1314, 0.613, 0.1222, 0.6092, 0.1542, 0.5613, 0.3796, 0.3949, 0.3189, 0.3949, 0.3189, 0.2413, 0.3796, 0.2413, 0.7436, 0.2413, 0.8043, 0.2413, 0.8043, 0.3949, 0.7436, 0.3949, 0.2587, 0.8136, 0.2022, 0.8024, 0.206, 0.7932, 0.2587, 0.8037, 0.7463, 0.823, 0.6897, 0.8023, 0.6417, 0.7703, 0.6861, 0.811, 0.6189, 0.7185, 0.6097, 0.7223, 0.6417, 0.7703, 0.6488, 0.7633, 0.9863, 0.01802, 0.9863, 0.0877, 0.9257, 0.0877, 0.9257, 0.01802, 0.9257, 0.2413, 0.9863, 0.2413, 0.9863, 0.3949, 0.9257, 0.3949, 0.3189, 0.01802, 0.3189, 0.0877, 0.2582, 0.0877, 0.2582, 0.01802, 0.2587, 0.5279, 0.206, 0.5384, 0.2022, 0.5292, 0.2587, 0.518, 0.6897, 0.5292, 0.6935, 0.5384, 0.7463, 0.5279, 0.7463, 0.5179, 0.4403, 0.3949, 0.3796, 0.3949, 0.3796, 0.2413, 0.4403, 0.2413, 0.3633, 0.7703, 0.3153, 0.8024, 0.3115, 0.7932, 0.3562, 0.7633, 0.8941, 0.6658, 0.8841, 0.6658, 0.8737, 0.7185, 0.8828, 0.7223, 0.6488, 0.7633, 0.6417, 0.7703, 0.6897, 0.8023, 0.6935, 0.7931, 0.206, 0.5384, 0.1612, 0.5683, 0.1542, 0.5613, 0.2022, 0.5292, 0.5009, 0.4646, 0.4403, 0.4646, 0.4403, 0.3949, 0.5009, 0.3949, 0.8915, 0.7259, 0.8508, 0.7703, 0.8028, 0.8023, 0.8574, 0.7769, 0.9257, 0.3949, 0.865, 0.3949, 0.865, 0.2413, 0.9257, 0.2413, 0.6417, 0.5612, 0.6488, 0.5683, 0.6935, 0.5384, 0.6897, 0.5292, 0.7436, 0.0877, 0.7436, 0.01802, 0.8043, 0.01802, 0.8043, 0.0877, 0.8043, 0.0877, 0.8043, 0.2413, 0.7436, 0.2413, 0.7436, 0.0877, 0.7436, 0.3949, 0.683, 0.3949, 0.683, 0.2413, 0.7436, 0.2413, 0.6935, 0.7931, 0.6897, 0.8023, 0.7463, 0.8136, 0.7463, 0.8036, 0.8508, 0.5612, 0.8438, 0.5683, 0.8737, 0.613, 0.8828, 0.6092, 0.4403, 0.2413, 0.5009, 0.2413, 0.5009, 0.3949, 0.4403, 0.3949, 0.5009, 0.0877, 0.5009, 0.2413, 0.4403, 0.2413, 0.4403, 0.0877, 0.799, 0.5384, 0.8028, 0.5292, 0.7463, 0.5179, 0.7463, 0.5279, 0.1109, 0.6658, 0.1222, 0.6092, 0.1314, 0.613, 0.1209, 0.6658, 0.2022, 0.8024, 0.1542, 0.7703, 0.1612, 0.7633, 0.206, 0.7932, 0.5009, 0.2413, 0.5009, 0.0877, 0.5616, 0.0877, 0.5616, 0.2413, 0.865, 0.0877, 0.865, 0.2413, 0.8043, 0.2413, 0.8043, 0.0877, 0.2582, 0.4646, 0.1976, 0.4646, 0.1976, 0.3949, 0.2582, 0.3949, 0.3953, 0.7224, 0.3633, 0.7703, 0.3562, 0.7633, 0.3861, 0.7186, 0.3796, 0.2413, 0.3796, 0.0877, 0.4403, 0.0877, 0.4403, 0.2413, 0.3189, 0.4646, 0.2582, 0.4646, 0.2582, 0.3949, 0.3189, 0.3949, 0.0762, 0.0877, 0.0762, 0.01802, 0.1369, 0.01802, 0.1369, 0.0877, 0.2582, 0.3949, 0.1976, 0.3949, 0.1976, 0.2413, 0.2582, 0.2413, 0.6223, 0.2413, 0.6223, 0.0877, 0.683, 0.0877, 0.683, 0.2413, 0.1369, 0.0877, 0.1369, 0.2413, 0.0762, 0.2413, 0.0762, 0.0877, 0.3115, 0.5384, 0.2587, 0.5279, 0.2587, 0.518, 0.3153, 0.5292, 0.6223, 0.0877, 0.6223, 0.01802, 0.683, 0.01802, 0.683, 0.0877, 0.9257, 0.01802, 0.9257, 0.0877, 0.865, 0.0877, 0.865, 0.01802, 0.683, 0.0877, 0.683, 0.01802, 0.7436, 0.01802, 0.7436, 0.0877, 0.1976, 0.2413, 0.1976, 0.0877, 0.2582, 0.0877, 0.2582, 0.2413, 0.8043, 0.3949, 0.865, 0.3949, 0.865, 0.4646, 0.8043, 0.4646, 0.683, 0.4646, 0.6223, 0.4646, 0.6223, 0.3949, 0.683, 0.3949, 0.6861, 0.5205, 0.7463, 0.5179, 0.8028, 0.5292, 0.7463, 0.5085, 0.6351, 0.5546, 0.6897, 0.5292, 0.7463, 0.5179, 0.6861, 0.5205, 0.4403, 0.0877, 0.4403, 0.01802, 0.5009, 0.01802, 0.5009, 0.0877, 0.1976, 0.0877, 0.1976, 0.2413, 0.1369, 0.2413, 0.1369, 0.0877, 0.7436, 0.4646, 0.683, 0.4646, 0.683, 0.3949, 0.7436, 0.3949, 0.7463, 0.5085, 0.8028, 0.5292, 0.8508, 0.5612, 0.8064, 0.5205, 0.9257, 0.4646, 0.865, 0.4646, 0.865, 0.3949, 0.9257, 0.3949, 0.5616, 0.2413, 0.5616, 0.0877, 0.6223, 0.0877, 0.6223, 0.2413, 0.3861, 0.613, 0.3966, 0.6658, 0.3861, 0.7186, 0.3562, 0.7633, 0.3115, 0.7932, 0.206, 0.7932, 0.1612, 0.7633, 0.1314, 0.7186, 0.1209, 0.6658, 0.1314, 0.613, 0.1612, 0.5683, 0.206, 0.5384, 0.2587, 0.5279, 0.3115, 0.5384, 0.3562, 0.5683, 0.601, 0.7259, 0.6351, 0.7769, 0.6861, 0.811, 0.6417, 0.7703, 0.6097, 0.7223, 0.5984, 0.6658, 0.6097, 0.6092, 0.589, 0.6658, 0.2022, 0.5292, 0.1542, 0.5613, 0.1135, 0.6056, 0.1476, 0.5546, 0.1986, 0.5205, 0.2587, 0.518, 0.8508, 0.5612, 0.8828, 0.6092, 0.8915, 0.6056, 0.8574, 0.5546, 0.8064, 0.5205, 0.1109, 0.6658, 0.1222, 0.7224, 0.1542, 0.7703, 0.2022, 0.8024, 0.2587, 0.823, 0.1986, 0.8111, 0.1476, 0.777, 0.1135, 0.726, 0.1015, 0.6658, 0.1135, 0.6056, 0.1542, 0.5613, 0.1222, 0.6092, 0.7463, 0.823, 0.8064, 0.811, 0.8574, 0.7769, 0.8028, 0.8023, 0.7463, 0.8136, 0.6897, 0.8023, 0.8941, 0.6658, 0.8828, 0.7223, 0.9035, 0.6658, 0.8915, 0.6056, 0.8828, 0.6092, 0.8737, 0.7185, 0.8841, 0.6658, 0.8737, 0.613, 0.8438, 0.5683, 0.799, 0.5384, 0.7463, 0.5279, 0.6935, 0.5384, 0.6488, 0.5683, 0.6189, 0.613, 0.6084, 0.6658, 0.6189, 0.7185, 0.6488, 0.7633, 0.6935, 0.7931, 0.7463, 0.8036, 0.799, 0.7931, 0.8438, 0.7633, 0.3633, 0.5613, 0.3153, 0.5292, 0.2587, 0.518, 0.1986, 0.5205, 0.2587, 0.5085, 0.3189, 0.5205, 0.3699, 0.5546, 0.404, 0.6056, 0.416, 0.6658, 0.404, 0.726, 0.3699, 0.777, 0.3189, 0.8111, 0.2587, 0.8136, 0.3153, 0.8024, 0.3633, 0.7703, 0.3953, 0.7224, 0.4066, 0.6658, 0.3953, 0.6092, 0.6223, 0.4646, 0.5616, 0.4646, 0.5616, 0.3949, 0.6223, 0.3949])
me_mesh2_barrel1_model.materials.append(mat_m_03___default1)
me_mesh2_barrel1_model.use_remesh_preserve_volume = False
me_mesh2_barrel1_model.use_remesh_preserve_attributes = False
me_mesh2_barrel1_model.use_mirror_vertex_groups = False
me_mesh2_barrel1_model.update()

# ---- objects
ob_cube_002 = bpy.data.objects.new('Cube.002', me_cube_004)
ob_mesh2_barrel1_model_003 = bpy.data.objects.new('Mesh2 Barrel1 Model.003', me_mesh2_barrel1_model_003)
ob_mesh2_barrel1_model_002 = bpy.data.objects.new('Mesh2 Barrel1 Model.002', me_mesh2_barrel1_model_002)
ob_mesh2_barrel1_model_001 = bpy.data.objects.new('Mesh2 Barrel1 Model.001', me_mesh2_barrel1_model_001)
ob_mesh2_barrel1_model = bpy.data.objects.new('Mesh2 Barrel1 Model', me_mesh2_barrel1_model)
ob_sun_001 = bpy.data.objects.new('Sun.001', light_sun_000)
ob_hemi = bpy.data.objects.new('Hemi', light_hemi)
ob_sun = bpy.data.objects.new('Sun', light_sun_001)

# ---- transforms, parenting, visibility, modifiers, constraints
ob_cube_002.location = (0.0, 0.0, 0.0)
ob_cube_002.scale = (0.1622, 1.731, -0.03502)
ob_cube_002.lineart.crease_threshold = 0.0
ob_mesh2_barrel1_model_003.parent = ob_cube_002
ob_mesh2_barrel1_model_003.matrix_parent_inverse = Matrix(((6.164, 0.0, 0.0, 7.454), (0.0, 0.5778, 0.0, 1.263), (4.768e-07, 0.0, -28.55, 6.681), (0.0, 0.0, 0.0, 1.0)))
ob_mesh2_barrel1_model_003.location = (-2.214, -3.152, 1.32)
ob_mesh2_barrel1_model_003.rotation_euler = (1.571, -0.0, 0.0)
ob_mesh2_barrel1_model_003.scale = (2.621, 2.621, 2.621)
ob_mesh2_barrel1_model_003.lineart.crease_threshold = 0.0
_m = ob_mesh2_barrel1_model_003.modifiers.new('EdgeSplit', 'EDGE_SPLIT')
ob_mesh2_barrel1_model_002.parent = ob_cube_002
ob_mesh2_barrel1_model_002.matrix_parent_inverse = Matrix(((6.164, 0.0, 0.0, 7.454), (0.0, 0.5778, 0.0, 1.263), (4.768e-07, 0.0, -28.55, 6.681), (0.0, 0.0, 0.0, 1.0)))
ob_mesh2_barrel1_model_002.location = (-0.3166, -3.152, 1.32)
ob_mesh2_barrel1_model_002.rotation_euler = (1.571, -0.0, 0.0)
ob_mesh2_barrel1_model_002.scale = (2.621, 2.621, 2.621)
ob_mesh2_barrel1_model_002.lineart.crease_threshold = 0.0
_m = ob_mesh2_barrel1_model_002.modifiers.new('EdgeSplit', 'EDGE_SPLIT')
ob_mesh2_barrel1_model_001.parent = ob_cube_002
ob_mesh2_barrel1_model_001.matrix_parent_inverse = Matrix(((6.164, 0.0, 0.0, 7.454), (0.0, 0.5778, 0.0, 1.263), (4.768e-07, 0.0, -28.55, 6.681), (0.0, 0.0, 0.0, 1.0)))
ob_mesh2_barrel1_model_001.location = (-0.3166, -1.265, 1.32)
ob_mesh2_barrel1_model_001.rotation_euler = (1.571, -0.0, 0.0)
ob_mesh2_barrel1_model_001.scale = (2.621, 2.621, 2.621)
ob_mesh2_barrel1_model_001.lineart.crease_threshold = 0.0
_m = ob_mesh2_barrel1_model_001.modifiers.new('EdgeSplit', 'EDGE_SPLIT')
ob_mesh2_barrel1_model.parent = ob_cube_002
ob_mesh2_barrel1_model.matrix_parent_inverse = Matrix(((6.164, 0.0, 0.0, 7.454), (0.0, 0.5778, 0.0, 1.263), (4.768e-07, 0.0, -28.55, 6.681), (0.0, 0.0, 0.0, 1.0)))
ob_mesh2_barrel1_model.location = (-2.214, -1.265, 1.32)
ob_mesh2_barrel1_model.rotation_euler = (1.571, -0.0, 0.0)
ob_mesh2_barrel1_model.scale = (2.621, 2.621, 2.621)
ob_mesh2_barrel1_model.lineart.crease_threshold = 0.0
_m = ob_mesh2_barrel1_model.modifiers.new('EdgeSplit', 'EDGE_SPLIT')
ob_sun_001.location = (0.0, 158.4, 66.04)
ob_sun_001.rotation_euler = (0.7433, 0.0, -3.142)
ob_sun_001.lineart.crease_threshold = 0.0
ob_hemi.location = (0.0, 38.5, 0.0)
ob_hemi.lineart.crease_threshold = 0.0
ob_sun.location = (0.0, -73.86, 66.04)
ob_sun.rotation_euler = (0.7433, 0.0, 0.0)
ob_sun.lineart.crease_threshold = 0.0

# ---- collection membership
col_collection_5.objects.link(ob_cube_002)
col_collection_5.objects.link(ob_mesh2_barrel1_model_003)
col_collection_5.objects.link(ob_mesh2_barrel1_model_002)
col_collection_5.objects.link(ob_mesh2_barrel1_model_001)
col_collection_5.objects.link(ob_mesh2_barrel1_model)
col_collection_6.objects.link(ob_sun_001)
col_collection_6.objects.link(ob_hemi)
col_collection_6.objects.link(ob_sun)

# ---- scene / render settings (as saved in the file)
scene.frame_start = 1; scene.frame_end = 250; scene.frame_set(1)
scene.render.engine = 'BLENDER_EEVEE_NEXT'
scene.render.resolution_percentage = 50
scene.render.dither_intensity = 0.0
scene.cycles.use_denoising = False
scene.cycles.samples = 10
scene.cycles.sampling_pattern = 'TABULATED_SOBOL'
scene.cycles.light_sampling_threshold = 0.0
scene.cycles.use_adaptive_sampling = False
scene.cycles.use_light_tree = False
scene.cycles.blur_glossy = 0.0
scene.cycles.volume_bounces = 1
scene.cycles.pixel_filter_type = 'GAUSSIAN'
scene.cycles.sample_clamp_indirect = 0.0
scene.view_settings.view_transform = 'Standard'
bpy.context.view_layer.update()

# ---- added for rendering (the .blend has no active camera): camera
cam_auto = bpy.data.cameras.new('AutoCamera')
cam_auto.lens = 50.0
cam_auto.sensor_width = 36.0
cam_auto.clip_end = 1000.0
ob_auto_camera = bpy.data.objects.new('AutoCamera', cam_auto)
scene.collection.objects.link(ob_auto_camera)
ob_auto_camera.location = (5.37876, -6.54402, 5.30083)
ob_auto_camera.rotation_euler = (1.09748, -7.21219e-08, 0.694738)
scene.camera = ob_auto_camera
bpy.context.view_layer.update()
